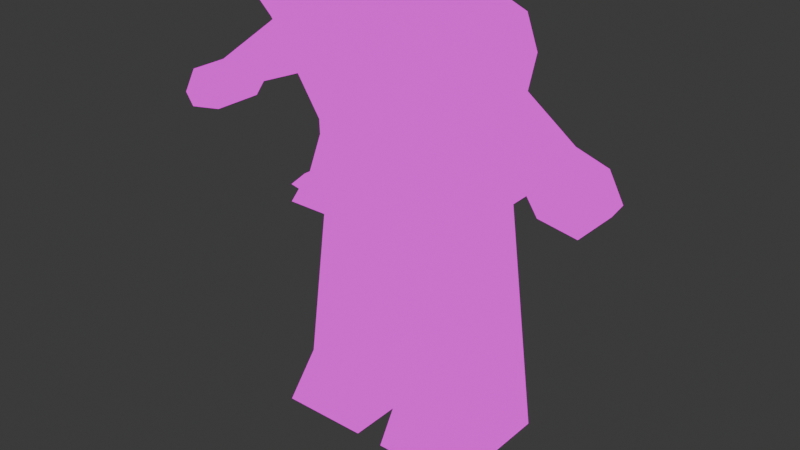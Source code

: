 # Source: WEB_3D_MODEL_VERSION_3_with_animation_woOoOoooO.blend  (saved by Blender 4.1.24; exported with 4.5.12 LTS)
import bpy
from mathutils import Matrix  # noqa: F401  (used for matrix-valued properties, if any)

bpy.ops.wm.read_factory_settings(use_empty=True)
scene = bpy.context.scene
scene.name = 'Scene'

# ---- collections
col_collection = bpy.data.collections.new('Collection'); scene.collection.children.link(col_collection)

# ---- images (referenced by path relative to the original .blend; pixels are not part of the script)
import os
ASSET_DIR = os.environ.get("B2B_ASSET_DIR", "")  # directory of the original .blend (textures are referenced by path, not embedded)
HERE = os.path.dirname(os.path.abspath(__file__))  # packed textures are extracted next to this script under _unpacked/

def load_image(name, relpath, width, height, colorspace="sRGB"):
    """Load a texture the original file referenced (path relative to the .blend, or extracted next to this script)."""
    p = next((c for c in (os.path.join(HERE, relpath), os.path.join(ASSET_DIR, relpath)) if relpath and os.path.exists(c)), "")
    if p:
        img = bpy.data.images.load(p, check_existing=True)
        img.name = name
    else:  # same state as the original file: an image datablock whose file is absent (Cycles renders it pink)
        img = bpy.data.images.new(name, width, height)
        img.source = "FILE"
        img.filepath = "//" + (relpath or name)
    img.colorspace_settings.name = colorspace
    return img
img_leg_png = load_image('leg.png', 'leg.png', 1024, 1024, 'sRGB')
img_arm_png = load_image('arm.png', 'arm.png', 1024, 1024, 'sRGB')
img_body_png = load_image('body.png', 'body.png', 1024, 1024, 'sRGB')
img_face_png = load_image('face.png', 'face.png', 1024, 1024, 'sRGB')

# ---- materials (node trees are filled in below, after node groups)
mat_legs = bpy.data.materials.new('legs')
mat_legs.use_transparent_shadow = False
mat_legs.roughness = 0.5
mat_arms = bpy.data.materials.new('Arms')
mat_arms.use_transparent_shadow = False
mat_body_front = bpy.data.materials.new('Body front')
mat_body_front.use_transparent_shadow = False
mat_body_front.roughness = 0.5
mat_face_and_head = bpy.data.materials.new('Face and head')
mat_face_and_head.use_transparent_shadow = False

# ---- material node trees
mat_legs.use_nodes = True; mat_legs.node_tree.nodes.clear()
_N = mat_legs.node_tree.nodes; _L = mat_legs.node_tree.links
n0 = _N.new('ShaderNodeOutputMaterial'); n0.name = 'Material Output'; n0.location = (300, 300)
n1 = _N.new('ShaderNodeEmission'); n1.name = 'Emission'; n1.location = (10, 300)
n2 = _N.new('ShaderNodeTexImage'); n2.name = 'Image Texture'; n2.location = (-315, 219)
n2.image = img_leg_png
_L.new(n1.outputs[0], n0.inputs[0])
_L.new(n2.outputs[0], n1.inputs[0])
n0.is_active_output = True
mat_arms.use_nodes = True; mat_arms.node_tree.nodes.clear()
_N = mat_arms.node_tree.nodes; _L = mat_arms.node_tree.links
n0 = _N.new('ShaderNodeOutputMaterial'); n0.name = 'Material Output'; n0.location = (300, 300)
n1 = _N.new('ShaderNodeEmission'); n1.name = 'Emission'; n1.location = (10, 300)
n2 = _N.new('ShaderNodeTexImage'); n2.name = 'Image Texture'; n2.location = (-439, 205)
n2.image = img_arm_png
_L.new(n1.outputs[0], n0.inputs[0])
_L.new(n2.outputs[0], n1.inputs[0])
n0.is_active_output = True
mat_body_front.use_nodes = True; mat_body_front.node_tree.nodes.clear()
_N = mat_body_front.node_tree.nodes; _L = mat_body_front.node_tree.links
n0 = _N.new('ShaderNodeOutputMaterial'); n0.name = 'Material Output'; n0.location = (300, 300)
n1 = _N.new('ShaderNodeEmission'); n1.name = 'Emission'; n1.location = (10, 300)
n2 = _N.new('ShaderNodeTexImage'); n2.name = 'Image Texture'; n2.location = (-413, 315)
n2.image = img_body_png
_L.new(n1.outputs[0], n0.inputs[0])
_L.new(n2.outputs[0], n1.inputs[0])
n0.is_active_output = True
mat_face_and_head.use_nodes = True; mat_face_and_head.node_tree.nodes.clear()
_N = mat_face_and_head.node_tree.nodes; _L = mat_face_and_head.node_tree.links
n0 = _N.new('ShaderNodeOutputMaterial'); n0.name = 'Material Output'; n0.location = (300, 300)
n1 = _N.new('ShaderNodeEmission'); n1.name = 'Emission'; n1.location = (10, 300)
n2 = _N.new('ShaderNodeTexImage'); n2.name = 'Image Texture'; n2.location = (-396, 309)
n2.image = img_face_png
_L.new(n1.outputs[0], n0.inputs[0])
_L.new(n2.outputs[0], n1.inputs[0])
n0.is_active_output = True

# ---- world
world_world = bpy.data.worlds.new('World'); scene.world = world_world
world_world.use_nodes = True; world_world.node_tree.nodes.clear()
_N = world_world.node_tree.nodes; _L = world_world.node_tree.links
n0 = _N.new('ShaderNodeOutputWorld'); n0.name = 'World Output'; n0.location = (300, 300)
n1 = _N.new('ShaderNodeBackground'); n1.name = 'Background'; n1.location = (10, 300)
n1.inputs[0].default_value = (0.05088, 0.05088, 0.05088, 1.0)
_L.new(n1.outputs[0], n0.inputs[0])
n0.is_active_output = True
world_world.color = (0.05088, 0.05088, 0.05088)
world_world.use_sun_shadow = False
world_world.sun_shadow_jitter_overblur = 0.0

# ---- meshes
me_cube_002 = bpy.data.meshes.new('Cube.002')
me_cube_002.from_pydata([(-0.3959, 1.593, 6.741), (-0.3959, 1.593, 0.0204), (-0.3959, -0.9415, 6.741), (-0.3959, -1.703, 0.0204), (-1.979, 1.593, 6.741), (-2.879, 1.593, 0.0204), (-1.979, -0.9415, 6.741), (-2.879, -1.703, 0.0204), (-0.3959, 1.593, 1.338), (-2.702, -0.9415, 1.338), (-0.3959, -0.9415, 1.338), (-2.702, 1.593, 1.338), (0.3959, 1.593, 6.741), (0.3959, 1.593, 0.0204), (0.3959, -0.9415, 6.741), (0.3959, -1.703, 0.0204), (1.979, 1.593, 6.741), (2.879, 1.593, 0.0204), (1.979, -0.9415, 6.741), (2.879, -1.703, 0.0204), (0.3959, 1.593, 1.338), (2.702, -0.9415, 1.338), (0.3959, -0.9415, 1.338), (2.702, 1.593, 1.338), (2.341, -0.9415, 4.04), (0.3959, 1.593, 4.04), (0.3959, -0.9415, 4.04), (2.341, 1.593, 4.04), (2.16, -0.9415, 5.39), (0.3959, 1.593, 5.39), (0.3959, -0.9415, 5.39), (2.16, 1.593, 5.39), (0.3959, 1.593, 2.689), (0.3959, -0.9415, 2.689), (2.521, 1.593, 2.689), (2.521, -0.9415, 2.689), (-2.341, -0.9415, 4.04), (-0.3959, 1.593, 4.04), (-0.3959, -0.9415, 4.04), (-2.341, 1.593, 4.04), (-0.3959, 1.593, 2.689), (-0.3959, -0.9415, 2.689), (-2.521, 1.593, 2.689), (-2.521, -0.9415, 2.689), (-2.16, -0.9415, 5.39), (-0.3959, 1.593, 5.39), (-0.3959, -0.9415, 5.39), (-2.16, 1.593, 5.39)], [], [(0, 4, 6, 2), (46, 2, 6, 44), (44, 6, 4, 47), (5, 1, 3, 7), (45, 0, 2, 46), (47, 4, 0, 45), (5, 11, 8, 1), (1, 8, 10, 3), (7, 9, 11, 5), (3, 10, 9, 7), (12, 14, 18, 16), (30, 28, 18, 14), (28, 31, 16, 18), (17, 19, 15, 13), (29, 30, 14, 12), (31, 29, 12, 16), (17, 13, 20, 23), (13, 15, 22, 20), (19, 17, 23, 21), (15, 19, 21, 22), (34, 32, 25, 27), (32, 33, 26, 25), (35, 34, 27, 24), (33, 35, 24, 26), (27, 25, 29, 31), (25, 26, 30, 29), (24, 27, 31, 28), (26, 24, 28, 30), (22, 21, 35, 33), (21, 23, 34, 35), (20, 22, 33, 32), (23, 20, 32, 34), (42, 39, 37, 40), (40, 37, 38, 41), (43, 36, 39, 42), (41, 38, 36, 43), (10, 41, 43, 9), (9, 43, 42, 11), (8, 40, 41, 10), (11, 42, 40, 8), (39, 47, 45, 37), (37, 45, 46, 38), (36, 44, 47, 39), (38, 46, 44, 36)])
me_cube_002.polygons.foreach_set('use_smooth', [True] * 44)
_k = set([(0, 2), (0, 4), (0, 45), (1, 3), (1, 5), (1, 8), (2, 6), (2, 46), (3, 7), (3, 10), (4, 6), (4, 47), (5, 7), (5, 11), (6, 44), (7, 9), (8, 40), (9, 10), (9, 43), (10, 41), (11, 42), (12, 14), (12, 16), (12, 29), (13, 15), (13, 17), (13, 20), (14, 18), (14, 30), (15, 19), (15, 22), (16, 18), (16, 31), (17, 19), (17, 23), (18, 28), (19, 21), (20, 32), (21, 22), (21, 35), (22, 33), (23, 34), (24, 28), (24, 35), (25, 29), (25, 32), (26, 30), (26, 33), (27, 31), (27, 34), (36, 43), (36, 44), (37, 40), (37, 45), (38, 41), (38, 46), (39, 42), (39, 47)])
me_cube_002.attributes.new('sharp_edge', 'BOOLEAN', 'EDGE').data.foreach_set('value', [ (min(e.vertices), max(e.vertices)) in _k for e in me_cube_002.edges])
_uv = me_cube_002.uv_layers.new(name='UVMap')
_uv.uv.foreach_set('vector', [0.212, 0.09013, 0.3874, 0.09013, 0.3874, 0.3709, 0.212, 0.3709, 0.2472, 0.8674, 0.2472, 0.9974, 0.0948, 0.9974, 0.07738, 0.8674, 0.3045, 0.8663, 0.3045, 0.9954, 0.06453, 0.9954, 0.06453, 0.8663, 0.7752, 0.6268, 0.8027, 0.6268, 0.8027, 0.6632, 0.7752, 0.6632, 0.3033, 0.3557, 0.3033, 0.4475, 0.1312, 0.4475, 0.1312, 0.3557, 0.276, 0.87, 0.2573, 1.0, 0.1045, 0.9987, 0.1058, 0.8683, 0.9814, 0.6193, 0.9595, 0.7726, 0.6907, 0.7702, 0.6921, 0.6166, 0.9608, 0.6397, 0.9608, 0.7363, 0.7749, 0.7364, 0.7191, 0.6397, 0.9788, 0.6329, 0.9081, 0.7564, 0.6727, 0.7564, 0.6727, 0.6329, 0.999, 0.6116, 0.9985, 0.8107, 0.6967, 0.81, 0.6741, 0.6108, 0.5629, 0.09013, 0.5629, 0.3709, 0.3875, 0.3709, 0.3875, 0.09013, 0.2472, 0.8674, 0.07738, 0.8674, 0.0948, 0.9974, 0.2472, 0.9974, 0.3045, 0.8663, 0.06453, 0.8663, 0.06453, 0.9954, 0.3045, 0.9954, 0.8027, 0.6632, 0.8027, 0.6268, 0.8301, 0.6268, 0.8301, 0.6632, 0.3033, 0.3557, 0.1312, 0.3557, 0.1312, 0.4475, 0.3033, 0.4475, 0.276, 0.87, 0.1058, 0.8683, 0.1045, 0.9987, 0.2573, 1.0, 0.9814, 0.6193, 0.6921, 0.6166, 0.6907, 0.7702, 0.9595, 0.7726, 0.9608, 0.6397, 0.7191, 0.6397, 0.7749, 0.7364, 0.9608, 0.7363, 0.9788, 0.6329, 0.6727, 0.6329, 0.6727, 0.7564, 0.9081, 0.7564, 0.999, 0.6116, 0.6741, 0.6108, 0.6967, 0.81, 0.9985, 0.8107, 0.3135, 0.6096, 0.1083, 0.6076, 0.1071, 0.7379, 0.2948, 0.7398, 0.3033, 0.1723, 0.1312, 0.1723, 0.1312, 0.264, 0.3033, 0.264, 0.3045, 0.6083, 0.06453, 0.6083, 0.06453, 0.7373, 0.3045, 0.7373, 0.2472, 0.6073, 0.04254, 0.6073, 0.05996, 0.7373, 0.2472, 0.7373, 0.2948, 0.7398, 0.1071, 0.7379, 0.1058, 0.8683, 0.276, 0.87, 0.3033, 0.264, 0.1312, 0.264, 0.1312, 0.3557, 0.3033, 0.3557, 0.3045, 0.7373, 0.06453, 0.7373, 0.06453, 0.8663, 0.3045, 0.8663, 0.2472, 0.7373, 0.05996, 0.7373, 0.07738, 0.8674, 0.2472, 0.8674, 0.2472, 0.4772, 0.02512, 0.4772, 0.04254, 0.6073, 0.2472, 0.6073, 0.3045, 0.4793, 0.06453, 0.4793, 0.06453, 0.6083, 0.3045, 0.6083, 0.3033, 0.08051, 0.1312, 0.08051, 0.1312, 0.1723, 0.3033, 0.1723, 0.3323, 0.4794, 0.1096, 0.4772, 0.1083, 0.6076, 0.3135, 0.6096, 0.3135, 0.6096, 0.2948, 0.7398, 0.1071, 0.7379, 0.1083, 0.6076, 0.3033, 0.1723, 0.3033, 0.264, 0.1312, 0.264, 0.1312, 0.1723, 0.3045, 0.6083, 0.3045, 0.7373, 0.06453, 0.7373, 0.06453, 0.6083, 0.2472, 0.6073, 0.2472, 0.7373, 0.05996, 0.7373, 0.04254, 0.6073, 0.2472, 0.4772, 0.2472, 0.6073, 0.04254, 0.6073, 0.02512, 0.4772, 0.3045, 0.4793, 0.3045, 0.6083, 0.06453, 0.6083, 0.06453, 0.4793, 0.3033, 0.08051, 0.3033, 0.1723, 0.1312, 0.1723, 0.1312, 0.08051, 0.3323, 0.4794, 0.3135, 0.6096, 0.1083, 0.6076, 0.1096, 0.4772, 0.2948, 0.7398, 0.276, 0.87, 0.1058, 0.8683, 0.1071, 0.7379, 0.3033, 0.264, 0.3033, 0.3557, 0.1312, 0.3557, 0.1312, 0.264, 0.3045, 0.7373, 0.3045, 0.8663, 0.06453, 0.8663, 0.06453, 0.7373, 0.2472, 0.7373, 0.2472, 0.8674, 0.07738, 0.8674, 0.05996, 0.7373])
me_cube_002.materials.append(mat_legs)
me_cube_002.update()
me_cube_002.normals_split_custom_set([tuple(v) for v in zip(*[iter([0.0, 0.0, 1.0, 0.0, 0.0, 1.0, 0.0, 0.0, 1.0, 0.0, 0.0, 1.0, 0.0, -1.0, -1.881e-08, 0.0, -1.0, -1.978e-08, 0.0, -1.0, -1.978e-08, 0.0, -1.0, -1.873e-08, -0.9911, 0.0, 0.1328, -0.9911, 0.0, 0.1328, -0.9911, 0.0, 0.1328, -0.9911, 0.0, 0.1328, 0.0, 0.0, -1.0, 0.0, 0.0, -1.0, 0.0, 0.0, -1.0, 0.0, 0.0, -1.0, 1.0, 0.0, 0.0, 1.0, 0.0, 0.0, 1.0, 0.0, 0.0, 1.0, 0.0, 0.0, 0.0, 1.0, -5.163e-08, 0.0, 1.0, 0.0, 0.0, 1.0, 0.0, 0.0, 1.0, -4.76e-08, 0.0, 1.0, 0.0, 0.0, 1.0, 0.0, 0.0, 1.0, 0.0, 0.0, 1.0, 0.0, 1.0, 0.0, 0.0, 1.0, 0.0, 0.0, 1.0, 0.0, 0.0, 1.0, 0.0, 0.0, -0.9911, -6.152e-08, 0.1328, -0.9911, -3.513e-08, 0.1328, -0.9911, -3.076e-08, 0.1328, -0.9911, -6.152e-08, 0.1328, 3.271e-08, -0.8659, 0.5002, 3.271e-08, -0.8659, 0.5002, 3.271e-08, -0.8659, 0.5002, 3.271e-08, -0.8659, 0.5002, 0.0, 0.0, 1.0, 0.0, 0.0, 1.0, 0.0, 0.0, 1.0, 0.0, 0.0, 1.0, 0.0, -1.0, 0.0, 0.0, -1.0, 0.0, 0.0, -1.0, 0.0, 0.0, -1.0, 0.0, 0.9911, 0.0, 0.1328, 0.9911, 0.0, 0.1328, 0.9911, 0.0, 0.1328, 0.9911, 0.0, 0.1328, 0.0, 0.0, -1.0, 0.0, 0.0, -1.0, 0.0, 0.0, -1.0, 0.0, 0.0, -1.0, -1.0, 0.0, 0.0, -1.0, 0.0, 0.0, -1.0, 0.0, 0.0, -1.0, 0.0, 0.0, 0.0, 1.0, -5.163e-08, 0.0, 1.0, -4.76e-08, 0.0, 1.0, 0.0, 0.0, 1.0, 0.0, 0.0, 1.0, 0.0, 0.0, 1.0, 0.0, 0.0, 1.0, 0.0, 0.0, 1.0, 0.0, -1.0, 0.0, 0.0, -1.0, 0.0, 0.0, -1.0, 0.0, 0.0, -1.0, 0.0, 0.0, 0.9911, -4.321e-08, 0.1328, 0.9911, -4.321e-08, 0.1328, 0.9911, -2.161e-08, 0.1328, 0.9911, -2.467e-08, 0.1328, -3.271e-08, -0.8659, 0.5002, -3.271e-08, -0.8659, 0.5002, -3.271e-08, -0.8659, 0.5002, -3.271e-08, -0.8659, 0.5002, 0.0, 1.0, 3.969e-08, 0.0, 1.0, 4.337e-08, 0.0, 1.0, -4.231e-09, 0.0, 1.0, 3.478e-09, -1.0, 0.0, 0.0, -1.0, 0.0, 0.0, -1.0, 0.0, 0.0, -1.0, 0.0, 0.0, 0.9911, 0.0, 0.1328, 0.9911, 0.0, 0.1328, 0.9911, 0.0, 0.1328, 0.9911, 0.0, 0.1328, 0.0, -1.0, 4.337e-08, 0.0, -1.0, 3.969e-08, 0.0, -1.0, 4.704e-08, 0.0, -1.0, 4.337e-08, 0.0, 1.0, 3.478e-09, 0.0, 1.0, -4.231e-09, 0.0, 1.0, -4.76e-08, 0.0, 1.0, -5.163e-08, -1.0, 0.0, 0.0, -1.0, 0.0, 0.0, -1.0, 0.0, 0.0, -1.0, 0.0, 0.0, 0.9911, 0.0, 0.1328, 0.9911, 0.0, 0.1328, 0.9911, 0.0, 0.1328, 0.9911, 0.0, 0.1328, 0.0, -1.0, 4.337e-08, 0.0, -1.0, 4.704e-08, 0.0, -1.0, 0.0, 0.0, -1.0, 0.0, 0.0, -1.0, 0.0, 0.0, -1.0, 0.0, 0.0, -1.0, 3.969e-08, 0.0, -1.0, 4.337e-08, 0.9911, -2.467e-08, 0.1328, 0.9911, -2.161e-08, 0.1328, 0.9911, 0.0, 0.1328, 0.9911, 0.0, 0.1328, -1.0, 0.0, 0.0, -1.0, 0.0, 0.0, -1.0, 0.0, 0.0, -1.0, 0.0, 0.0, 0.0, 1.0, 0.0, 0.0, 1.0, 0.0, 0.0, 1.0, 4.337e-08, 0.0, 1.0, 3.969e-08, 0.0, 1.0, 3.969e-08, 0.0, 1.0, 3.478e-09, 0.0, 1.0, -4.231e-09, 0.0, 1.0, 4.337e-08, 1.0, 0.0, 0.0, 1.0, 0.0, 0.0, 1.0, 0.0, 0.0, 1.0, 0.0, 0.0, -0.9911, 0.0, 0.1328, -0.9911, 0.0, 0.1328, -0.9911, 0.0, 0.1328, -0.9911, 0.0, 0.1328, 0.0, -1.0, 4.768e-08, 0.0, -1.0, 2.631e-08, 0.0, -1.0, 3.005e-08, 0.0, -1.0, 4.575e-08, 0.0, -1.0, 2.489e-08, 0.0, -1.0, 4.768e-08, 0.0, -1.0, 4.575e-08, 0.0, -1.0, 2.489e-08, -0.9911, -3.513e-08, 0.1328, -0.9911, 0.0, 0.1328, -0.9911, 0.0, 0.1328, -0.9911, -3.076e-08, 0.1328, 1.0, 0.0, 0.0, 1.0, 0.0, 0.0, 1.0, 0.0, 0.0, 1.0, 0.0, 0.0, 0.0, 1.0, 0.0, 0.0, 1.0, 3.969e-08, 0.0, 1.0, 4.337e-08, 0.0, 1.0, 0.0, 0.0, 1.0, 3.478e-09, 0.0, 1.0, -5.163e-08, 0.0, 1.0, -4.76e-08, 0.0, 1.0, -4.231e-09, 1.0, 0.0, 0.0, 1.0, 0.0, 0.0, 1.0, 0.0, 0.0, 1.0, 0.0, 0.0, -0.9911, 0.0, 0.1328, -0.9911, 0.0, 0.1328, -0.9911, 0.0, 0.1328, -0.9911, 0.0, 0.1328, 0.0, -1.0, 2.631e-08, 0.0, -1.0, -1.881e-08, 0.0, -1.0, -1.873e-08, 0.0, -1.0, 3.005e-08])] * 3)])
me_cube_004 = bpy.data.meshes.new('Cube.004')
me_cube_004.from_pydata([(1.372, -1.174, -1.0), (1.287, -1.094, -0.7898), (1.279, 1.917, -1.0), (1.194, 1.833, -0.7898), (0.0, 1.917, -1.0), (0.0, 1.833, -0.7898), (0.0, -1.174, -1.0), (0.0, -1.094, -0.7898), (1.345, -1.19, -0.6929), (1.252, 1.907, -0.6929), (0.0, 1.907, -0.6929), (0.0, -1.19, -0.6929), (1.236, -1.006, -0.5496), (1.143, 1.823, -0.5496), (0.0, 1.823, -0.5496), (0.0, -1.006, -0.5496), (0.7354, -0.7003, 2.937), (0.7354, -1.428, 2.477), (0.0, 1.692, 0.4047), (0.0, -0.9578, 0.4047), (1.205, -0.9578, -0.6019), (1.374, -1.428, 2.034), (1.091, 1.724, -0.6019), (1.374, 0.9289, 2.034), (0.9333, -0.9578, 0.4047), (0.9333, 1.692, 0.4047), (0.927, 1.735, 0.1666), (0.927, -0.9578, 0.1666), (0.0, 1.724, -0.6019), (0.0, 0.9289, 2.034), (0.0, -0.9578, -0.6019), (0.0, -1.428, 2.034), (0.0, -0.9578, 0.1666), (0.0, 1.735, 0.1666), (0.0, -0.7003, 2.937), (0.0, -1.428, 2.477), (0.0, 1.597, 1.219), (0.0, -1.193, 1.219), (1.154, -1.193, 1.219), (1.154, 1.597, 1.219), (1.211, 0.5707, 2.319), (0.0, 0.5707, 2.319), (1.211, -1.428, 2.147), (0.0, -1.428, 2.147), (-0.7354, -0.7003, 2.937), (-0.7354, -1.428, 2.477), (-1.205, -0.9578, -0.6019), (-1.374, -1.428, 2.034), (-1.091, 1.724, -0.6019), (-1.374, 0.9289, 2.034), (-0.9333, -0.9578, 0.4047), (-0.9333, 1.692, 0.4047), (-0.927, 1.735, 0.1666), (-0.927, -0.9578, 0.1666), (-1.154, -1.193, 1.219), (-1.154, 1.597, 1.219), (-1.211, 0.5707, 2.319), (-1.211, -1.428, 2.147), (-1.372, -1.174, -1.0), (-1.287, -1.094, -0.7898), (-1.279, 1.917, -1.0), (-1.194, 1.833, -0.7898), (-1.345, -1.19, -0.6929), (-1.252, 1.907, -0.6929), (-1.236, -1.006, -0.5496), (-1.143, 1.823, -0.5496), (-0.7354, -0.7003, 2.937), (-0.7354, -1.428, 2.477), (-1.205, -0.9578, -0.6019), (-1.374, -1.428, 2.034), (-1.091, 1.724, -0.6019), (-1.374, 0.9289, 2.034), (-0.9333, -0.9578, 0.4047), (-0.9333, 1.692, 0.4047), (-0.927, 1.735, 0.1666), (-0.927, -0.9578, 0.1666), (-1.154, -1.193, 1.219), (-1.154, 1.597, 1.219), (-1.211, 0.5707, 2.319), (-1.211, -1.428, 2.147), (0.7354, -0.7003, 2.937), (0.7354, -1.428, 2.477), (1.205, -0.9578, -0.6019), (1.374, -1.428, 2.034), (1.091, 1.724, -0.6019), (1.374, 0.9289, 2.034), (0.9333, -0.9578, 0.4047), (0.9333, 1.692, 0.4047), (0.927, 1.735, 0.1666), (0.927, -0.9578, 0.1666), (1.154, -1.193, 1.219), (1.154, 1.597, 1.219), (1.211, 0.5707, 2.319), (1.211, -1.428, 2.147)], [], [(4, 5, 3, 2), (2, 3, 1, 0), (4, 2, 0, 6), (7, 1, 8, 11), (0, 1, 7, 6), (11, 8, 12, 15), (1, 3, 9, 8), (5, 7, 11, 10), (3, 5, 10, 9), (13, 14, 15, 12), (9, 10, 14, 13), (10, 11, 15, 14), (8, 9, 13, 12), (24, 38, 37, 19), (36, 29, 23, 39), (39, 23, 21, 38), (41, 43, 35, 34), (28, 22, 20, 30), (42, 40, 16, 17), (43, 42, 17, 35), (22, 26, 27, 20), (28, 33, 26, 22), (16, 34, 35, 17), (33, 18, 25, 26), (20, 27, 32, 30), (40, 41, 34, 16), (26, 25, 24, 27), (38, 21, 31, 37), (27, 24, 19, 32), (25, 39, 38, 24), (18, 36, 39, 25), (23, 29, 41, 40), (31, 21, 42, 43), (21, 23, 40, 42), (29, 31, 43, 41), (50, 19, 37, 54), (36, 55, 49, 29), (55, 54, 47, 49), (28, 30, 46, 48), (57, 45, 44, 56), (43, 35, 45, 57), (48, 46, 53, 52), (28, 48, 52, 33), (44, 45, 35, 34), (33, 52, 51, 18), (46, 30, 32, 53), (56, 44, 34, 41), (52, 53, 50, 51), (54, 37, 31, 47), (53, 32, 19, 50), (51, 50, 54, 55), (18, 51, 55, 36), (49, 56, 41, 29), (31, 43, 57, 47), (47, 57, 56, 49), (4, 60, 61, 5), (60, 58, 59, 61), (4, 6, 58, 60), (7, 11, 62, 59), (58, 6, 7, 59), (11, 15, 64, 62), (59, 62, 63, 61), (61, 63, 10, 5), (65, 64, 15, 14), (63, 65, 14, 10), (62, 64, 65, 63), (72, 19, 37, 76), (36, 77, 71, 29), (77, 76, 69, 71), (28, 30, 68, 70), (79, 67, 66, 78), (43, 35, 67, 79), (70, 68, 75, 74), (28, 70, 74, 33), (66, 67, 35, 34), (33, 74, 73, 18), (68, 30, 32, 75), (78, 66, 34, 41), (74, 75, 72, 73), (76, 37, 31, 69), (75, 32, 19, 72), (73, 72, 76, 77), (18, 73, 77, 36), (71, 78, 41, 29), (31, 43, 79, 69), (69, 79, 78, 71), (86, 90, 37, 19), (36, 29, 85, 91), (91, 85, 83, 90), (28, 84, 82, 30), (93, 92, 80, 81), (43, 93, 81, 35), (84, 88, 89, 82), (28, 33, 88, 84), (80, 34, 35, 81), (33, 18, 87, 88), (82, 89, 32, 30), (92, 41, 34, 80), (88, 87, 86, 89), (90, 83, 31, 37), (89, 86, 19, 32), (87, 91, 90, 86), (18, 36, 91, 87), (85, 29, 41, 92), (31, 83, 93, 43), (83, 85, 92, 93)])
me_cube_004.polygons.foreach_set('use_smooth', [True] * 106)
me_cube_004.polygons.foreach_set('material_index', [0, 0, 0, 0, 0, 0, 0, 0, 0, 0, 0, 0, 0, 1, 1, 1, 1, 1, 1, 1, 1, 1, 1, 1, 1, 1, 1, 1, 1, 1, 1, 1, 1, 1, 1, 1, 1, 1, 1, 1, 1, 1, 1, 1, 1, 1, 1, 1, 1, 1, 1, 1, 1, 1, 1, 0, 0, 0, 0, 0, 0, 0, 0, 0, 0, 0, 1, 1, 1, 1, 1, 1, 1, 1, 1, 1, 1, 1, 1, 1, 1, 1, 1, 1, 1, 1, 1, 1, 1, 1, 1, 1, 1, 1, 1, 1, 1, 1, 1, 1, 1, 1, 1, 1, 1, 1])
_k = set([(0, 1), (0, 2), (0, 6), (1, 3), (1, 7), (1, 8), (2, 3), (2, 4), (3, 5), (3, 9), (4, 60), (5, 61), (6, 58), (7, 59), (8, 9), (8, 11), (8, 12), (9, 10), (9, 13), (10, 63), (11, 62), (12, 13), (12, 15), (13, 14), (14, 65), (15, 64), (16, 17), (16, 34), (16, 40), (17, 35), (17, 42), (18, 25), (18, 51), (18, 73), (18, 87), (19, 24), (19, 50), (19, 72), (19, 86), (20, 22), (20, 27), (20, 30), (21, 23), (21, 31), (21, 38), (21, 42), (22, 26), (22, 28), (23, 29), (23, 39), (23, 40), (24, 25), (24, 27), (24, 38), (25, 26), (25, 39), (26, 27), (26, 33), (28, 48), (28, 70), (28, 84), (29, 49), (29, 71), (29, 85), (30, 46), (30, 68), (30, 82), (31, 47), (31, 69), (31, 83), (33, 52), (33, 74), (33, 88), (34, 44), (34, 66), (34, 80), (35, 45), (35, 67), (35, 81), (36, 39), (36, 55), (36, 77), (36, 91), (40, 41), (40, 42), (41, 56), (41, 78), (41, 92), (44, 45), (44, 56), (45, 57), (46, 48), (46, 53), (47, 49), (47, 54), (47, 57), (48, 52), (49, 55), (49, 56), (50, 51), (50, 53), (50, 54), (51, 52), (51, 55), (52, 53), (56, 57), (58, 59), (58, 60), (59, 61), (59, 62), (60, 61), (61, 63), (62, 63), (62, 64), (63, 65), (64, 65), (66, 67), (66, 78), (67, 79), (68, 70), (68, 75), (69, 71), (69, 76), (69, 79), (70, 74), (71, 77), (71, 78), (72, 73), (72, 75), (72, 76), (73, 74), (73, 77), (74, 75), (78, 79), (80, 81), (80, 92), (81, 93), (82, 84), (82, 89), (83, 85), (83, 90), (83, 93), (84, 88), (85, 91), (85, 92), (86, 87), (86, 89), (86, 90), (87, 88), (87, 91), (88, 89), (92, 93)])
me_cube_004.attributes.new('sharp_edge', 'BOOLEAN', 'EDGE').data.foreach_set('value', [ (min(e.vertices), max(e.vertices)) in _k for e in me_cube_004.edges])
_uv = me_cube_004.uv_layers.new(name='UVMap')
_uv.uv.foreach_set('vector', [0.8246, 0.2383, 0.9033, 0.2527, 0.9173, 0.2206, 0.9524, 0.184, 0.9524, 0.184, 0.9173, 0.2206, 0.9109, 0.8095, 0.946, 0.7729, 0.8246, 0.2383, 0.9524, 0.184, 0.946, 0.7729, 0.8093, 0.743, 0.8925, 0.7615, 0.9109, 0.8095, 0.8658, 0.8667, 0.9284, 0.7688, 0.946, 0.7729, 0.9109, 0.8095, 0.8925, 0.7615, 0.8093, 0.743, 0.9284, 0.7688, 0.8658, 0.8667, 0.8398, 0.7953, 0.9584, 0.7497, 0.9109, 0.8095, 0.9173, 0.2206, 0.8791, 0.2398, 0.8658, 0.8667, 0.9033, 0.2527, 0.8925, 0.7615, 0.9284, 0.7688, 0.9333, 0.2627, 0.9173, 0.2206, 0.9033, 0.2527, 0.9333, 0.2627, 0.8791, 0.2398, 0.852, 0.2793, 0.9584, 0.2874, 0.9584, 0.7497, 0.8398, 0.7953, 0.8791, 0.2398, 0.9333, 0.2627, 0.9584, 0.2874, 0.852, 0.2793, 0.9333, 0.2627, 0.9284, 0.7688, 0.9584, 0.7497, 0.9584, 0.2874, 0.8658, 0.8667, 0.8791, 0.2398, 0.852, 0.2793, 0.8398, 0.7953, 0.2842, 0.32, 0.3089, 0.5895, 0.1798, 0.5895, 0.1798, 0.32, 0.5215, 0.385, 0.5215, 0.6065, 0.4198, 0.6065, 0.4361, 0.385, 0.6948, 0.5, 0.6393, 0.7035, 0.4408, 0.7095, 0.4599, 0.5071, 0.0, 0.0, 0.0, 0.0, 0.0, 0.0, 0.0, 0.0, 0.25, 0.5, 0.375, 0.5, 0.375, 0.75, 0.25, 0.75, 0.4407, 0.7571, 0.6094, 0.7831, 0.5035, 0.9744, 0.4365, 0.895, 0.1798, 0.8951, 0.3153, 0.8951, 0.2621, 0.9999, 0.1798, 0.9999, 0.7038, 0.05278, 0.7055, 0.2408, 0.4787, 0.2476, 0.4778, 0.05211, 0.5215, 4.509e-05, 0.5215, 0.1617, 0.4529, 0.1617, 0.4408, 4.509e-05, 0.8696, 0.8903, 0.8696, 0.668, 0.9612, 0.668, 0.9612, 0.8903, 0.5215, 0.1617, 0.5215, 0.2126, 0.4524, 0.2126, 0.4529, 0.1617, 0.3146, 5.55e-05, 0.2835, 0.2443, 0.1798, 0.2443, 0.1798, 5.548e-05, 0.4319, 0.7028, 0.5215, 0.7028, 0.5215, 1.0, 0.4671, 1.0, 0.7055, 0.2408, 0.702, 0.2979, 0.4789, 0.3046, 0.4787, 0.2476, 0.3089, 0.5895, 0.3335, 0.859, 0.1798, 0.859, 0.1798, 0.5895, 0.2835, 0.2443, 0.2842, 0.32, 0.1798, 0.32, 0.1798, 0.2443, 0.702, 0.2979, 0.6948, 0.5, 0.4599, 0.5071, 0.4789, 0.3046, 0.5215, 0.2126, 0.5215, 0.385, 0.4361, 0.385, 0.4524, 0.2126, 0.4198, 0.6065, 0.5215, 0.6065, 0.5215, 0.7028, 0.4319, 0.7028, 0.1798, 0.859, 0.3335, 0.859, 0.3153, 0.8951, 0.1798, 0.8951, 0.4408, 0.7095, 0.6393, 0.7035, 0.6094, 0.7831, 0.4407, 0.7571, 0.0, 0.0, 0.0, 0.0, 0.0, 0.0, 0.0, 0.0, 0.07539, 0.32, 0.1798, 0.32, 0.1798, 0.5895, 0.05073, 0.5895, 0.5215, 0.385, 0.6069, 0.385, 0.6232, 0.6065, 0.5215, 0.6065, 0.3632, 0.4557, 0.5977, 0.4956, 0.6132, 0.7004, 0.4151, 0.6667, 0.25, 0.5, 0.25, 0.75, 0.375, 0.75, 0.375, 0.5, 0.6125, 0.748, 0.6143, 0.8863, 0.5461, 0.9562, 0.4435, 0.7503, 0.1798, 0.8951, 0.1798, 0.9999, 0.09753, 0.9999, 0.04435, 0.8951, 0.3619, 0.007757, 0.5877, 0.03864, 0.5834, 0.2338, 0.357, 0.1953, 0.5215, 4.509e-05, 0.6023, 4.509e-05, 0.5901, 0.1617, 0.5215, 0.1617, 0.8696, 0.4457, 0.9612, 0.4457, 0.9612, 0.668, 0.8696, 0.668, 0.5215, 0.1617, 0.5901, 0.1617, 0.5906, 0.2126, 0.5215, 0.2126, 0.04498, 5.541e-05, 0.1798, 5.548e-05, 0.1798, 0.2443, 0.07609, 0.2443, 0.6111, 0.7028, 0.5759, 1.0, 0.5215, 1.0, 0.5215, 0.7028, 0.357, 0.1953, 0.5834, 0.2338, 0.5822, 0.2907, 0.3594, 0.2528, 0.05073, 0.5895, 0.1798, 0.5895, 0.1798, 0.859, 0.02607, 0.859, 0.07609, 0.2443, 0.1798, 0.2443, 0.1798, 0.32, 0.07539, 0.32, 0.3594, 0.2528, 0.5822, 0.2907, 0.5977, 0.4956, 0.3632, 0.4557, 0.5215, 0.2126, 0.5906, 0.2126, 0.6069, 0.385, 0.5215, 0.385, 0.6232, 0.6065, 0.6111, 0.7028, 0.5215, 0.7028, 0.5215, 0.6065, 0.1798, 0.859, 0.1798, 0.8951, 0.04435, 0.8951, 0.02607, 0.859, 0.6132, 0.7004, 0.6125, 0.748, 0.4435, 0.7503, 0.4151, 0.6667, 0.8246, 0.2383, 0.9524, 0.184, 0.9173, 0.2206, 0.9033, 0.2527, 0.9524, 0.184, 0.946, 0.7729, 0.9109, 0.8095, 0.9173, 0.2206, 0.8246, 0.2383, 0.8093, 0.743, 0.946, 0.7729, 0.9524, 0.184, 0.8925, 0.7615, 0.9284, 0.7688, 0.8658, 0.8667, 0.9109, 0.8095, 0.946, 0.7729, 0.8093, 0.743, 0.8925, 0.7615, 0.9109, 0.8095, 0.9284, 0.7688, 0.9584, 0.7497, 0.8398, 0.7953, 0.8658, 0.8667, 0.9109, 0.8095, 0.8658, 0.8667, 0.8791, 0.2398, 0.9173, 0.2206, 0.9173, 0.2206, 0.8791, 0.2398, 0.9333, 0.2627, 0.9033, 0.2527, 0.852, 0.2793, 0.8398, 0.7953, 0.9584, 0.7497, 0.9584, 0.2874, 0.8791, 0.2398, 0.852, 0.2793, 0.9584, 0.2874, 0.9333, 0.2627, 0.8658, 0.8667, 0.8398, 0.7953, 0.852, 0.2793, 0.8791, 0.2398, 0.2842, 0.32, 0.1798, 0.32, 0.1798, 0.5895, 0.3089, 0.5895, 0.5215, 0.385, 0.4361, 0.385, 0.4198, 0.6065, 0.5215, 0.6065, 0.6948, 0.5, 0.4599, 0.5071, 0.4408, 0.7095, 0.6393, 0.7035, 0.25, 0.5, 0.25, 0.75, 0.375, 0.75, 0.375, 0.5, 0.4407, 0.7571, 0.4365, 0.895, 0.5035, 0.9744, 0.6094, 0.7831, 0.1798, 0.8951, 0.1798, 0.9999, 0.2621, 0.9999, 0.3153, 0.8951, 0.7038, 0.05278, 0.4778, 0.05211, 0.4787, 0.2476, 0.7055, 0.2408, 0.5215, 4.509e-05, 0.4408, 4.509e-05, 0.4529, 0.1617, 0.5215, 0.1617, 0.8696, 0.8903, 0.9612, 0.8903, 0.9612, 0.668, 0.8696, 0.668, 0.5215, 0.1617, 0.4529, 0.1617, 0.4524, 0.2126, 0.5215, 0.2126, 0.3146, 5.55e-05, 0.1798, 5.548e-05, 0.1798, 0.2443, 0.2835, 0.2443, 0.4319, 0.7028, 0.4671, 1.0, 0.5215, 1.0, 0.5215, 0.7028, 0.7055, 0.2408, 0.4787, 0.2476, 0.4789, 0.3046, 0.702, 0.2979, 0.3089, 0.5895, 0.1798, 0.5895, 0.1798, 0.859, 0.3335, 0.859, 0.2835, 0.2443, 0.1798, 0.2443, 0.1798, 0.32, 0.2842, 0.32, 0.702, 0.2979, 0.4789, 0.3046, 0.4599, 0.5071, 0.6948, 0.5, 0.5215, 0.2126, 0.4524, 0.2126, 0.4361, 0.385, 0.5215, 0.385, 0.4198, 0.6065, 0.4319, 0.7028, 0.5215, 0.7028, 0.5215, 0.6065, 0.1798, 0.859, 0.1798, 0.8951, 0.3153, 0.8951, 0.3335, 0.859, 0.4408, 0.7095, 0.4407, 0.7571, 0.6094, 0.7831, 0.6393, 0.7035, 0.07539, 0.32, 0.05073, 0.5895, 0.1798, 0.5895, 0.1798, 0.32, 0.5215, 0.385, 0.5215, 0.6065, 0.6232, 0.6065, 0.6069, 0.385, 0.3632, 0.4557, 0.4151, 0.6667, 0.6132, 0.7004, 0.5977, 0.4956, 0.25, 0.5, 0.375, 0.5, 0.375, 0.75, 0.25, 0.75, 0.6125, 0.748, 0.4435, 0.7503, 0.5461, 0.9562, 0.6143, 0.8863, 0.1798, 0.8951, 0.04435, 0.8951, 0.09753, 0.9999, 0.1798, 0.9999, 0.3619, 0.007757, 0.357, 0.1953, 0.5834, 0.2338, 0.5877, 0.03864, 0.5215, 4.509e-05, 0.5215, 0.1617, 0.5901, 0.1617, 0.6023, 4.509e-05, 0.8696, 0.4457, 0.8696, 0.668, 0.9612, 0.668, 0.9612, 0.4457, 0.5215, 0.1617, 0.5215, 0.2126, 0.5906, 0.2126, 0.5901, 0.1617, 0.04498, 5.541e-05, 0.07609, 0.2443, 0.1798, 0.2443, 0.1798, 5.548e-05, 0.6111, 0.7028, 0.5215, 0.7028, 0.5215, 1.0, 0.5759, 1.0, 0.357, 0.1953, 0.3594, 0.2528, 0.5822, 0.2907, 0.5834, 0.2338, 0.05073, 0.5895, 0.02607, 0.859, 0.1798, 0.859, 0.1798, 0.5895, 0.07609, 0.2443, 0.07539, 0.32, 0.1798, 0.32, 0.1798, 0.2443, 0.3594, 0.2528, 0.3632, 0.4557, 0.5977, 0.4956, 0.5822, 0.2907, 0.5215, 0.2126, 0.5215, 0.385, 0.6069, 0.385, 0.5906, 0.2126, 0.6232, 0.6065, 0.5215, 0.6065, 0.5215, 0.7028, 0.6111, 0.7028, 0.1798, 0.859, 0.02607, 0.859, 0.04435, 0.8951, 0.1798, 0.8951, 0.6132, 0.7004, 0.4151, 0.6667, 0.4435, 0.7503, 0.6125, 0.748])
me_cube_004.materials.append(mat_arms)
me_cube_004.materials.append(mat_body_front)
me_cube_004.update()
me_cube_004.normals_split_custom_set([tuple(v) for v in zip(*[iter([0.0, 0.9287, 0.3708, 0.0, 0.9287, 0.3708, 0.0, 0.9287, 0.3708, 0.0, 0.9287, 0.3708, 0.9263, 0.02862, 0.3758, 0.9263, 0.02862, 0.3758, 0.9263, 0.02862, 0.3758, 0.9263, 0.02862, 0.3758, 0.0, 0.0, -1.0, 0.0, 0.0, -1.0, 0.0, 0.0, -1.0, 0.0, 0.0, -1.0, 0.0, -0.7071, -0.7071, 0.0, -0.7071, -0.7071, 0.0, -0.7071, -0.7071, 0.0, -0.7071, -0.7071, 0.0, -0.9336, 0.3584, 0.0, -0.9336, 0.3584, 0.0, -0.9336, 0.3584, 0.0, -0.9336, 0.3584, 0.0, -0.6145, 0.7889, 0.0, -0.6145, 0.7889, 0.0, -0.6145, 0.7889, 0.0, -0.6145, 0.7889, 0.8586, 0.0265, -0.512, 0.8586, 0.0265, -0.512, 0.8586, 0.0265, -0.512, 0.8586, 0.0265, -0.512, -1.0, 0.0, 0.0, -1.0, 0.0, 0.0, -1.0, 0.0, 0.0, -1.0, 0.0, 0.0, 0.0, 0.7936, -0.6084, 0.0, 0.7936, -0.6084, 0.0, 0.7936, -0.6084, 0.0, 0.7936, -0.6084, 0.0, 0.0, 1.0, 0.0, 0.0, 1.0, 0.0, 0.0, 1.0, 0.0, 0.0, 1.0, 0.0, 0.8629, 0.5053, 0.0, 0.8629, 0.5053, 0.0, 0.8629, 0.5053, 0.0, 0.8629, 0.5053, -1.0, 0.0, 0.0, -1.0, 0.0, 0.0, -1.0, 0.0, 0.0, -1.0, 0.0, 0.0, 0.8014, 0.02514, 0.5977, 0.8014, 0.02514, 0.5977, 0.8014, 0.02514, 0.5977, 0.8014, 0.02514, 0.5977, 0.0, -0.9607, -0.2776, 0.0, -0.9607, -0.2776, 0.0, -0.9607, -0.2776, 0.0, -0.9607, -0.2776, 0.0, 0.7731, 0.6343, 0.0, 0.7731, 0.6343, 0.0, 0.7731, 0.6343, 0.0, 0.7731, 0.6343, 0.9653, 0.0, -0.2612, 0.9653, 0.0, -0.2612, 0.9653, 0.0, -0.2612, 0.9653, 0.0, -0.2612, -1.0, 0.0, 0.0, -1.0, 0.0, 0.0, -1.0, 0.0, 0.0, -1.0, 0.0, 0.0, 0.0, 0.0, -1.0, 0.0, 0.0, -1.0, 0.0, 0.0, -1.0, 0.0, 0.0, -1.0, 0.7864, -0.1394, 0.6018, 0.7864, -0.1394, 0.6018, 0.7864, -0.1394, 0.6018, 0.7864, -0.1394, 0.6018, 0.0, -1.0, -4.066e-07, 0.0, -1.0, -6.562e-07, 0.0, -1.0, 0.0, 0.0, -1.0, 0.0, 0.9609, 0.02035, 0.2763, 0.9609, 0.02035, 0.2763, 0.9609, 0.02035, 0.2763, 0.9609, 0.02035, 0.2763, 0.0, 0.9999, -0.01498, 0.0, 0.9999, -0.01498, 0.0, 0.9999, -0.01498, 0.0, 0.9999, -0.01498, 0.0, -0.534, 0.8455, 0.0, -0.534, 0.8455, 0.0, -0.534, 0.8455, 0.0, -0.534, 0.8455, 0.0, 0.9839, 0.1788, 0.0, 0.9839, 0.1788, 0.0, 0.9839, 0.1788, 0.0, 0.9839, 0.1788, 0.0, -1.0, 0.0, 0.0, -1.0, 0.0, 0.0, -1.0, 0.0, 0.0, -1.0, 0.0, 0.0, 0.4373, 0.8993, 0.0, 0.4373, 0.8993, 0.0, 0.4373, 0.8993, 0.0, 0.4373, 0.8993, 0.9997, 0.0, -0.02638, 0.9997, 0.0, -0.02638, 0.9997, 0.0, -0.02638, 0.9997, 0.0, -0.02638, 0.0, -0.9607, -0.2776, 0.0, -0.9607, -0.2776, 0.0, -0.9607, -0.2776, 0.0, -0.9607, -0.2776, 0.0, -1.0, 0.0, 0.0, -1.0, 0.0, 0.0, -1.0, 0.0, 0.0, -1.0, 0.0, 0.9653, 0.0, -0.2612, 0.9653, 0.0, -0.2612, 0.9653, 0.0, -0.2612, 0.9653, 0.0, -0.2612, 0.0, 0.9933, 0.1155, 0.0, 0.9933, 0.1155, 0.0, 0.9933, 0.1155, 0.0, 0.9933, 0.1155, 6.863e-08, 0.6228, 0.7824, 6.863e-08, 0.6228, 0.7824, 6.863e-08, 0.6228, 0.7824, 6.863e-08, 0.6228, 0.7824, 0.0, -1.0, -8.133e-07, 0.0, -1.0, -8.133e-07, 0.0, -1.0, -6.562e-07, 0.0, -1.0, -4.066e-07, 0.7837, -0.02447, 0.6206, 0.7837, -0.02447, 0.6206, 0.7837, -0.02447, 0.6206, 0.7837, -0.02447, 0.6206, -1.0, 0.0, 0.0, -1.0, 0.0, 0.0, -1.0, 0.0, 0.0, -1.0, 0.0, 0.0, 0.0, -0.9607, -0.2776, 0.0, -0.9607, -0.2776, 0.0, -0.9607, -0.2776, 0.0, -0.9607, -0.2776, 0.0, 0.7731, 0.6343, 0.0, 0.7731, 0.6343, 0.0, 0.7731, 0.6343, 0.0, 0.7731, 0.6343, -0.9653, 0.0, -0.2612, -0.9653, 0.0, -0.2612, -0.9653, 0.0, -0.2612, -0.9653, 0.0, -0.2612, 0.0, 0.0, -1.0, 0.0, 0.0, -1.0, 0.0, 0.0, -1.0, 0.0, 0.0, -1.0, -0.7864, -0.1394, 0.6018, -0.7864, -0.1394, 0.6018, -0.7864, -0.1394, 0.6018, -0.7864, -0.1394, 0.6018, 0.0, -1.0, -3.05e-07, 0.0, -1.0, 0.0, 0.0, -1.0, 0.0, 0.0, -1.0, -4.922e-07, -0.9609, 0.02035, 0.2763, -0.9609, 0.02035, 0.2763, -0.9609, 0.02035, 0.2763, -0.9609, 0.02035, 0.2763, 0.0, 0.9999, -0.01498, 0.0, 0.9999, -0.01498, 0.0, 0.9999, -0.01498, 0.0, 0.9999, -0.01498, 0.0, -0.534, 0.8455, 0.0, -0.534, 0.8455, 0.0, -0.534, 0.8455, 0.0, -0.534, 0.8455, 0.0, 0.9839, 0.1788, 0.0, 0.9839, 0.1788, 0.0, 0.9839, 0.1788, 0.0, 0.9839, 0.1788, 0.0, -1.0, 0.0, 0.0, -1.0, 0.0, 0.0, -1.0, 0.0, 0.0, -1.0, 0.0, 0.0, 0.4373, 0.8993, 0.0, 0.4373, 0.8993, 0.0, 0.4373, 0.8993, 0.0, 0.4373, 0.8993, -0.9997, 0.0, -0.02638, -0.9997, 0.0, -0.02638, -0.9997, 0.0, -0.02638, -0.9997, 0.0, -0.02638, 0.0, -0.9607, -0.2776, 0.0, -0.9607, -0.2776, 0.0, -0.9607, -0.2776, 0.0, -0.9607, -0.2776, 0.0, -1.0, 0.0, 0.0, -1.0, 0.0, 0.0, -1.0, 0.0, 0.0, -1.0, 0.0, -0.9653, 0.0, -0.2612, -0.9653, 0.0, -0.2612, -0.9653, 0.0, -0.2612, -0.9653, 0.0, -0.2612, 0.0, 0.9933, 0.1155, 0.0, 0.9933, 0.1155, 0.0, 0.9933, 0.1155, 0.0, 0.9933, 0.1155, -1.007e-07, 0.6228, 0.7824, -1.007e-07, 0.6228, 0.7824, -1.007e-07, 0.6228, 0.7824, -1.007e-07, 0.6228, 0.7824, 0.0, -1.0, -6.1e-07, 0.0, -1.0, -3.05e-07, 0.0, -1.0, -4.922e-07, 0.0, -1.0, -6.1e-07, -0.7837, -0.02447, 0.6206, -0.7837, -0.02447, 0.6206, -0.7837, -0.02447, 0.6206, -0.7837, -0.02447, 0.6206, 0.0, 0.9287, 0.3708, 0.0, 0.9287, 0.3708, 0.0, 0.9287, 0.3708, 0.0, 0.9287, 0.3708, -0.9263, 0.02862, 0.3758, -0.9263, 0.02862, 0.3758, -0.9263, 0.02862, 0.3758, -0.9263, 0.02862, 0.3758, 0.0, 0.0, -1.0, 0.0, 0.0, -1.0, 0.0, 0.0, -1.0, 0.0, 0.0, -1.0, 0.0, -0.7071, -0.7071, 0.0, -0.7071, -0.7071, 0.0, -0.7071, -0.7071, 0.0, -0.7071, -0.7071, 0.0, -0.9336, 0.3584, 0.0, -0.9336, 0.3584, 0.0, -0.9336, 0.3584, 0.0, -0.9336, 0.3584, 0.0, -0.6145, 0.7889, 0.0, -0.6145, 0.7889, 0.0, -0.6145, 0.7889, 0.0, -0.6145, 0.7889, -0.8586, 0.0265, -0.512, -0.8586, 0.0265, -0.512, -0.8586, 0.0265, -0.512, -0.8586, 0.0265, -0.512, 0.0, 0.7936, -0.6084, 0.0, 0.7936, -0.6084, 0.0, 0.7936, -0.6084, 0.0, 0.7936, -0.6084, 0.0, 0.0, 1.0, 0.0, 0.0, 1.0, 0.0, 0.0, 1.0, 0.0, 0.0, 1.0, 0.0, 0.8629, 0.5053, 0.0, 0.8629, 0.5053, 0.0, 0.8629, 0.5053, 0.0, 0.8629, 0.5053, -0.8014, 0.02514, 0.5977, -0.8014, 0.02514, 0.5977, -0.8014, 0.02514, 0.5977, -0.8014, 0.02514, 0.5977, 0.0, -0.9607, -0.2776, 0.0, -0.9607, -0.2776, 0.0, -0.9607, -0.2776, 0.0, -0.9607, -0.2776, 0.0, 0.7731, 0.6343, 0.0, 0.7731, 0.6343, 0.0, 0.7731, 0.6343, 0.0, 0.7731, 0.6343, -0.9653, 0.0, -0.2612, -0.9653, 0.0, -0.2612, -0.9653, 0.0, -0.2612, -0.9653, 0.0, -0.2612, 0.0, 0.0, -1.0, 0.0, 0.0, -1.0, 0.0, 0.0, -1.0, 0.0, 0.0, -1.0, -0.7864, -0.1394, 0.6018, -0.7864, -0.1394, 0.6018, -0.7864, -0.1394, 0.6018, -0.7864, -0.1394, 0.6018, 0.0, -1.0, -3.05e-07, 0.0, -1.0, 0.0, 0.0, -1.0, 0.0, 0.0, -1.0, -4.922e-07, -0.9609, 0.02035, 0.2763, -0.9609, 0.02035, 0.2763, -0.9609, 0.02035, 0.2763, -0.9609, 0.02035, 0.2763, 0.0, 0.9999, -0.01498, 0.0, 0.9999, -0.01498, 0.0, 0.9999, -0.01498, 0.0, 0.9999, -0.01498, 0.0, -0.534, 0.8455, 0.0, -0.534, 0.8455, 0.0, -0.534, 0.8455, 0.0, -0.534, 0.8455, 0.0, 0.9839, 0.1788, 0.0, 0.9839, 0.1788, 0.0, 0.9839, 0.1788, 0.0, 0.9839, 0.1788, 0.0, -1.0, 0.0, 0.0, -1.0, 0.0, 0.0, -1.0, 0.0, 0.0, -1.0, 0.0, 0.0, 0.4373, 0.8993, 0.0, 0.4373, 0.8993, 0.0, 0.4373, 0.8993, 0.0, 0.4373, 0.8993, -0.9997, 0.0, -0.02638, -0.9997, 0.0, -0.02638, -0.9997, 0.0, -0.02638, -0.9997, 0.0, -0.02638, 0.0, -0.9607, -0.2776, 0.0, -0.9607, -0.2776, 0.0, -0.9607, -0.2776, 0.0, -0.9607, -0.2776, 0.0, -1.0, 0.0, 0.0, -1.0, 0.0, 0.0, -1.0, 0.0, 0.0, -1.0, 0.0, -0.9653, 0.0, -0.2612, -0.9653, 0.0, -0.2612, -0.9653, 0.0, -0.2612, -0.9653, 0.0, -0.2612, 0.0, 0.9933, 0.1155, 0.0, 0.9933, 0.1155, 0.0, 0.9933, 0.1155, 0.0, 0.9933, 0.1155, -1.007e-07, 0.6228, 0.7824, -1.007e-07, 0.6228, 0.7824, -1.007e-07, 0.6228, 0.7824, -1.007e-07, 0.6228, 0.7824, 0.0, -1.0, -6.1e-07, 0.0, -1.0, -3.05e-07, 0.0, -1.0, -4.922e-07, 0.0, -1.0, -6.1e-07, -0.7837, -0.02447, 0.6206, -0.7837, -0.02447, 0.6206, -0.7837, -0.02447, 0.6206, -0.7837, -0.02447, 0.6206, 0.0, -0.9607, -0.2776, 0.0, -0.9607, -0.2776, 0.0, -0.9607, -0.2776, 0.0, -0.9607, -0.2776, 0.0, 0.7731, 0.6343, 0.0, 0.7731, 0.6343, 0.0, 0.7731, 0.6343, 0.0, 0.7731, 0.6343, 0.9653, 0.0, -0.2612, 0.9653, 0.0, -0.2612, 0.9653, 0.0, -0.2612, 0.9653, 0.0, -0.2612, 0.0, 0.0, -1.0, 0.0, 0.0, -1.0, 0.0, 0.0, -1.0, 0.0, 0.0, -1.0, 0.7864, -0.1394, 0.6018, 0.7864, -0.1394, 0.6018, 0.7864, -0.1394, 0.6018, 0.7864, -0.1394, 0.6018, 0.0, -1.0, -4.066e-07, 0.0, -1.0, -6.562e-07, 0.0, -1.0, 0.0, 0.0, -1.0, 0.0, 0.9609, 0.02035, 0.2763, 0.9609, 0.02035, 0.2763, 0.9609, 0.02035, 0.2763, 0.9609, 0.02035, 0.2763, 0.0, 0.9999, -0.01498, 0.0, 0.9999, -0.01498, 0.0, 0.9999, -0.01498, 0.0, 0.9999, -0.01498, 0.0, -0.534, 0.8455, 0.0, -0.534, 0.8455, 0.0, -0.534, 0.8455, 0.0, -0.534, 0.8455, 0.0, 0.9839, 0.1788, 0.0, 0.9839, 0.1788, 0.0, 0.9839, 0.1788, 0.0, 0.9839, 0.1788, 0.0, -1.0, 0.0, 0.0, -1.0, 0.0, 0.0, -1.0, 0.0, 0.0, -1.0, 0.0, 0.0, 0.4373, 0.8993, 0.0, 0.4373, 0.8993, 0.0, 0.4373, 0.8993, 0.0, 0.4373, 0.8993, 0.9997, 0.0, -0.02638, 0.9997, 0.0, -0.02638, 0.9997, 0.0, -0.02638, 0.9997, 0.0, -0.02638, 0.0, -0.9607, -0.2776, 0.0, -0.9607, -0.2776, 0.0, -0.9607, -0.2776, 0.0, -0.9607, -0.2776, 0.0, -1.0, 0.0, 0.0, -1.0, 0.0, 0.0, -1.0, 0.0, 0.0, -1.0, 0.0, 0.9653, 0.0, -0.2612, 0.9653, 0.0, -0.2612, 0.9653, 0.0, -0.2612, 0.9653, 0.0, -0.2612, 0.0, 0.9933, 0.1155, 0.0, 0.9933, 0.1155, 0.0, 0.9933, 0.1155, 0.0, 0.9933, 0.1155, 6.863e-08, 0.6228, 0.7824, 6.863e-08, 0.6228, 0.7824, 6.863e-08, 0.6228, 0.7824, 6.863e-08, 0.6228, 0.7824, 0.0, -1.0, -8.133e-07, 0.0, -1.0, -8.133e-07, 0.0, -1.0, -6.562e-07, 0.0, -1.0, -4.066e-07, 0.7837, -0.02447, 0.6206, 0.7837, -0.02447, 0.6206, 0.7837, -0.02447, 0.6206, 0.7837, -0.02447, 0.6206])] * 3)])
me_cube_005 = bpy.data.meshes.new('Cube.005')
me_cube_005.from_pydata([(0.0, -3.723, 1.245), (0.0, -4.702, 1.245), (0.3217, -4.89, -1.347), (0.5798, -4.492, 1.469), (0.3217, -3.723, -1.0), (0.5798, -3.723, 1.469), (1.023, -4.702, 1.245), (1.023, -3.723, 1.245), (0.8747, -3.723, -0.5109), (0.8747, -5.122, -0.5035), (0.0, -3.723, -1.0), (0.0, -3.723, 1.469), (0.0, -4.89, -1.347), (0.0, -4.492, 1.469), (0.0, -5.122, -0.5035), (0.0, -3.723, -0.5109), (0.9663, -3.723, 0.5771), (0.9663, -5.227, 0.5799), (0.0, -5.227, 0.5799), (0.0, -3.723, 0.5771), (0.0, -3.081, 1.245), (0.3217, -2.842, -1.785), (0.5798, -3.461, 1.469), (1.023, -3.081, 1.245), (0.8747, -2.477, -0.5109), (0.0, -2.842, -1.785), (0.0, -3.461, 1.469), (0.0, -2.477, -0.5109), (0.9663, -2.617, 0.5771), (0.0, -2.617, 0.5771), (0.9205, -3.723, 0.03308), (0.9205, -5.174, 0.03817), (0.0, -5.174, 0.03817), (0.0, -3.723, 0.03308), (0.9205, -2.348, 0.03308), (0.0, -2.348, 0.03308), (0.9205, -1.595, -0.1455), (0.8747, -1.724, -0.6895), (0.0, -1.724, -0.6895), (0.0, -1.595, -0.1455), (-0.3217, -4.89, -1.347), (-0.5798, -4.492, 1.469), (-0.3217, -3.723, -1.0), (-0.5798, -3.723, 1.469), (-1.023, -4.702, 1.245), (-1.023, -3.723, 1.245), (-0.8747, -3.723, -0.5109), (-0.8747, -5.122, -0.5035), (-0.9663, -3.723, 0.5771), (-0.9663, -5.227, 0.5799), (-0.3217, -2.842, -1.785), (-0.5798, -3.461, 1.469), (-1.023, -3.081, 1.245), (-0.8747, -2.477, -0.5109), (-0.9663, -2.617, 0.5771), (-0.9205, -3.723, 0.03308), (-0.9205, -5.174, 0.03817), (-0.9205, -2.348, 0.03308), (-0.9205, -1.595, -0.1455), (-0.8747, -1.724, -0.6895), (0.0, -2.348, 0.03308), (0.9205, -2.348, 0.03308), (0.0, -2.617, 0.5771), (0.9663, -2.617, 0.5771), (1.023, -3.081, 1.245), (0.0, -3.081, 1.245), (-0.3217, -3.723, -1.0), (-0.8747, -3.723, -0.5109), (-0.3217, -2.842, -1.785), (-0.8747, -2.477, -0.5109), (-0.9205, -3.723, 0.03308), (-0.9205, -2.348, 0.03308), (-1.023, -3.081, 1.245), (-0.9663, -2.617, 0.5771), (-0.9205, -2.348, 0.03308)], [], [(4, 10, 25, 21), (7, 5, 3, 6), (10, 4, 2, 12), (4, 8, 9, 2), (11, 5, 22, 26), (10, 15, 27, 25), (2, 9, 14, 12), (5, 11, 13, 3), (16, 7, 6, 17), (6, 3, 13, 1), (17, 6, 1, 18), (31, 17, 18, 32), (30, 16, 17, 31), (0, 11, 26, 20), (20, 26, 22, 23), (25, 27, 24, 21), (8, 4, 21, 24), (33, 19, 29, 35), (30, 8, 24, 34), (19, 0, 20, 29), (5, 7, 23, 22), (7, 16, 28, 23), (16, 30, 34, 28), (15, 33, 35, 27), (35, 34, 36, 39), (8, 30, 31, 9), (9, 31, 32, 14), (38, 39, 36, 37), (24, 27, 38, 37), (27, 35, 39, 38), (34, 24, 37, 36), (42, 50, 25, 10), (45, 44, 41, 43), (10, 12, 40, 42), (42, 40, 47, 46), (11, 26, 51, 43), (40, 12, 14, 47), (43, 41, 13, 11), (48, 49, 44, 45), (44, 1, 13, 41), (49, 18, 1, 44), (56, 32, 18, 49), (55, 56, 49, 48), (20, 52, 51, 26), (25, 50, 53, 27), (70, 71, 69, 67), (67, 69, 68, 66), (43, 51, 52, 45), (45, 52, 54, 48), (48, 54, 57, 55), (35, 39, 58, 57), (46, 47, 56, 55), (47, 14, 32, 56), (38, 59, 58, 39), (53, 59, 38, 27), (57, 58, 59, 53), (60, 62, 63, 61), (62, 65, 64, 63), (62, 73, 72, 65), (60, 74, 73, 62)])
me_cube_005.polygons.foreach_set('use_smooth', [True] * 60)
_k = set([(1, 6), (1, 44), (2, 4), (2, 9), (2, 12), (3, 5), (3, 6), (3, 13), (4, 8), (4, 10), (4, 21), (5, 22), (6, 7), (6, 17), (7, 23), (8, 9), (8, 24), (9, 14), (9, 31), (10, 42), (12, 40), (13, 41), (14, 47), (17, 18), (17, 31), (18, 49), (21, 24), (21, 25), (22, 23), (22, 26), (24, 27), (24, 34), (24, 37), (25, 50), (26, 51), (27, 53), (34, 36), (36, 37), (36, 39), (37, 38), (38, 59), (39, 58), (40, 42), (40, 47), (41, 43), (41, 44), (43, 51), (44, 45), (44, 49), (45, 52), (46, 47), (47, 56), (49, 56), (51, 52), (53, 59), (57, 58), (58, 59), (62, 63), (62, 73), (67, 69)])
me_cube_005.attributes.new('sharp_edge', 'BOOLEAN', 'EDGE').data.foreach_set('value', [ (min(e.vertices), max(e.vertices)) in _k for e in me_cube_005.edges])
_uv = me_cube_005.uv_layers.new(name='UVMap')
_uv.uv.foreach_set('vector', [0.2548, 0.2853, 0.2865, 0.2853, 0.2865, 0.4016, 0.2548, 0.4016, 0.7842, 0.03149, 0.7814, 0.1202, 0.6524, 0.1187, 0.6088, 0.03602, 0.2865, 0.2853, 0.2548, 0.2853, 0.2548, 0.1654, 0.2865, 0.1654, 0.434, 0.6155, 0.4335, 0.6648, 0.34, 0.6668, 0.3544, 0.5992, 0.7787, 0.2207, 0.7814, 0.1202, 0.8268, 0.1216, 0.8243, 0.2223, 0.0, 0.0, 0.0, 0.0, 0.0, 0.0, 0.0, 0.0, 0.2806, 0.5506, 0.3502, 0.6607, 0.2401, 0.6607, 0.2401, 0.5506, 0.7814, 0.1202, 0.7787, 0.2207, 0.6464, 0.2159, 0.6524, 0.1187, 0.8331, 0.8801, 0.8307, 0.9604, 0.7134, 0.9569, 0.653, 0.875, 0.6088, 0.03602, 0.6524, 0.1187, 0.6464, 0.2159, 0.5915, 0.2139, 0.3618, 0.7978, 0.3689, 0.9045, 0.2401, 0.9045, 0.2401, 0.7978, 0.356, 0.7292, 0.3618, 0.7978, 0.2401, 0.7978, 0.2401, 0.7292, 0.9902, 0.5775, 0.9885, 0.6801, 0.7059, 0.676, 0.7174, 0.574, 0.0, 0.0, 0.0, 0.0, 0.0, 0.0, 0.0, 0.0, 0.9044, 0.2252, 0.8243, 0.2223, 0.8268, 0.1216, 0.9023, 0.04005, 0.375, 0.375, 0.4205, 0.375, 0.4205, 0.5, 0.375, 0.5, 0.195, 0.244, 0.2548, 0.2853, 0.2548, 0.4016, 0.1252, 0.3449, 0.0, 0.0, 0.0, 0.0, 0.0, 0.0, 0.0, 0.0, 0.7706, 0.7262, 0.7887, 0.6384, 0.9891, 0.6798, 0.9917, 0.7719, 0.0, 0.0, 0.0, 0.0, 0.0, 0.0, 0.0, 0.0, 0.7814, 0.1202, 0.7842, 0.03149, 0.9023, 0.04005, 0.8268, 0.1216, 0.8307, 0.9604, 0.8331, 0.8801, 0.9656, 0.8841, 0.9075, 0.9627, 0.8331, 0.8801, 0.8351, 0.8147, 0.9998, 0.8197, 0.9656, 0.8841, 0.0, 0.0, 0.0, 0.0, 0.0, 0.0, 0.0, 0.0, 0.5674, 0.5614, 0.5674, 0.4847, 0.6319, 0.4847, 0.6319, 0.5614, 0.4335, 0.6648, 0.434, 0.7013, 0.3371, 0.7032, 0.34, 0.6668, 0.3502, 0.6607, 0.356, 0.7292, 0.2401, 0.7292, 0.2401, 0.6607, 0.2265, 0.319, 0.2565, 0.3262, 0.2325, 0.3698, 0.2179, 0.3498, 0.1865, 0.3587, 0.1865, 0.3094, 0.2265, 0.319, 0.2179, 0.3498, 0.0, 0.0, 0.0, 0.0, 0.0, 0.0, 0.0, 0.0, 0.197, 0.3844, 0.1865, 0.3587, 0.2179, 0.3498, 0.2325, 0.3698, 0.3183, 0.2853, 0.3183, 0.4016, 0.2865, 0.4016, 0.2865, 0.2853, 0.7705, 0.4097, 0.5959, 0.3925, 0.6454, 0.3133, 0.7741, 0.3211, 0.2865, 0.2853, 0.2865, 0.1654, 0.3183, 0.1654, 0.3183, 0.2853, 0.7331, 0.6429, 0.5936, 0.6715, 0.5684, 0.5531, 0.7321, 0.5566, 0.7787, 0.2207, 0.8243, 0.2223, 0.8195, 0.3229, 0.7741, 0.3211, 0.1996, 0.5506, 0.2401, 0.5506, 0.2401, 0.6607, 0.1299, 0.6607, 0.7741, 0.3211, 0.6454, 0.3133, 0.6464, 0.2159, 0.7787, 0.2207, 0.8681, 0.855, 0.8902, 0.6699, 0.9648, 0.7442, 0.9506, 0.8647, 0.5959, 0.3925, 0.5915, 0.2139, 0.6464, 0.2159, 0.6454, 0.3133, 0.1184, 0.7978, 0.2401, 0.7978, 0.2401, 0.9045, 0.1113, 0.9045, 0.1242, 0.7292, 0.2401, 0.7292, 0.2401, 0.7978, 0.1184, 0.7978, 0.728, 0.7214, 0.8726, 0.5272, 0.9507, 0.5741, 0.8012, 0.7756, 0.9044, 0.2252, 0.8889, 0.4097, 0.8195, 0.3229, 0.8243, 0.2223, 0.375, 0.375, 0.375, 0.5, 0.4205, 0.5, 0.4205, 0.375, 0.9836, 0.5544, 1.001, 0.7908, 0.9058, 0.7757, 0.8897, 0.5615, 0.4388, 0.2834, 0.3183, 0.3069, 0.3183, 0.1654, 0.4249, 0.212, 0.7741, 0.3211, 0.8195, 0.3229, 0.8889, 0.4097, 0.7705, 0.4097, 0.9506, 0.8647, 0.9413, 0.9437, 0.852, 0.9911, 0.8681, 0.855, 0.8681, 0.855, 0.852, 0.9911, 0.7809, 1.016, 0.8009, 0.8471, 0.5674, 0.5614, 0.6319, 0.5614, 0.6319, 0.6381, 0.5674, 0.6381, 0.7321, 0.5566, 0.5684, 0.5531, 0.5633, 0.4894, 0.7331, 0.4927, 0.1299, 0.6607, 0.2401, 0.6607, 0.2401, 0.7292, 0.1242, 0.7292, 0.2265, 0.319, 0.2327, 0.2877, 0.2549, 0.2764, 0.2565, 0.3262, 0.2088, 0.2655, 0.2327, 0.2877, 0.2265, 0.319, 0.1865, 0.3094, 0.2298, 0.2474, 0.2549, 0.2764, 0.2327, 0.2877, 0.2088, 0.2655, 0.7885, 0.9139, 0.8364, 0.866, 0.9126, 0.9423, 0.8611, 0.9865, 0.8364, 0.866, 0.9007, 0.8018, 0.9813, 0.8825, 0.9126, 0.9423, 0.8364, 0.866, 0.7602, 0.7898, 0.82, 0.7211, 0.9007, 0.8018, 0.7885, 0.9139, 0.716, 0.8412, 0.7602, 0.7898, 0.8364, 0.866])
me_cube_005.materials.append(mat_face_and_head)
me_cube_005.update()
me_cube_005.normals_split_custom_set([tuple(v) for v in zip(*[iter([0.0, -0.6653, -0.7465, 0.0, -0.6653, -0.7465, 0.0, -0.6653, -0.7465, 0.0, -0.6653, -0.7465, 0.4506, 0.0, 0.8927, 0.4506, 0.0, 0.8927, 0.4506, 0.0, 0.8927, 0.4506, 0.0, 0.8927, 0.0, 0.2847, -0.9586, 0.0, 0.2847, -0.9586, 0.0, 0.2847, -0.9586, 0.0, 0.2847, -0.9586, 0.7738, 0.08299, -0.6279, 0.7738, 0.08299, -0.6279, 0.7738, 0.08299, -0.6279, 0.7738, 0.08299, -0.6279, 0.0, 0.0, 1.0, 0.0, 0.0, 1.0, 0.0, 0.0, 1.0, 0.0, 0.0, 1.0, -1.0, 0.0, 0.0, -1.0, 0.0, 0.0, -1.0, 0.0, 0.0, -1.0, 0.0, 0.0, 0.0, -0.9641, -0.2656, 0.0, -0.9641, -0.2656, 0.0, -0.9641, -0.2656, 0.0, -0.9641, -0.2656, 0.0, 0.0, 1.0, 0.0, 0.0, 1.0, 0.0, 0.0, 1.0, 0.0, 0.0, 1.0, 0.9965, -7.999e-05, -0.08401, 0.9965, -4.751e-05, -0.084, 0.9965, -9.502e-05, -0.08407, 0.9965, -0.0001753, -0.0841, 0.0, -0.7286, 0.685, 0.0, -0.7286, 0.685, 0.0, -0.7286, 0.685, 0.0, -0.7286, 0.685, 0.0, -0.7853, 0.6191, 0.0, -0.7853, 0.6191, 0.0, -0.7853, 0.6191, 0.0, -0.7853, 0.6191, 0.0, -0.9954, -0.096, 0.0, -0.9954, -0.096, 0.0, -0.9954, -0.096, 0.0, -0.9954, -0.096, 0.9965, -0.0001482, -0.08403, 0.9965, -7.999e-05, -0.08401, 0.9965, -0.0001753, -0.0841, 0.9965, -0.0002918, -0.08412, -1.0, 0.0, 0.0, -1.0, 0.0, 0.0, -1.0, 0.0, 0.0, -1.0, 0.0, 0.0, 0.0, 0.5073, 0.8618, 0.0, 0.5073, 0.8618, 0.0, 0.5073, 0.8618, 0.0, 0.5073, 0.8618, 0.0, 0.9614, -0.2753, 0.0, 0.9614, -0.2753, 0.0, 0.9614, -0.2753, 0.0, 0.9614, -0.2753, 0.8495, -0.1827, -0.4949, 0.8495, -0.1827, -0.4949, 0.8495, -0.1827, -0.4949, 0.8495, -0.1827, -0.4949, -1.0, 0.0, 0.0, -1.0, 0.0, 0.0, -1.0, 0.0, 0.0, -1.0, 0.0, 0.0, 0.9965, -0.0001482, -0.08403, 0.9965, -0.0001836, -0.08403, 0.9965, 0.0, -0.08393, 0.9965, 0.0, -0.08393, -1.0, 0.0, 0.0, -1.0, 0.0, 0.0, -1.0, 0.0, 0.0, -1.0, 0.0, 0.0, 0.4506, 0.0, 0.8927, 0.4506, 0.0, 0.8927, 0.4506, 0.0, 0.8927, 0.4506, 0.0, 0.8927, 0.9965, -4.751e-05, -0.084, 0.9965, -7.999e-05, -0.08401, 0.9965, 0.0, -0.08393, 0.9965, 0.0, -0.08393, 0.9965, -7.999e-05, -0.08401, 0.9965, -0.0001482, -0.08403, 0.9965, 0.0, -0.08393, 0.9965, 0.0, -0.08393, -1.0, 0.0, 0.0, -1.0, 0.0, 0.0, -1.0, 0.0, 0.0, -1.0, 0.0, 0.0, 0.0, 0.2308, 0.973, 0.0, 0.2308, 0.973, 0.0, 0.2308, 0.973, 0.0, 0.2308, 0.973, 0.9965, -0.0001836, -0.08403, 0.9965, -0.0001482, -0.08403, 0.9965, -0.0002918, -0.08412, 0.9965, -0.0003678, -0.08412, 0.0, -0.9954, -0.096, 0.0, -0.9954, -0.096, 0.0, -0.9954, -0.096, 0.0, -0.9954, -0.096, 0.0, 0.973, -0.2308, 0.0, 0.973, -0.2308, 0.0, 0.973, -0.2308, 0.0, 0.973, -0.2308, 0.0, -0.2308, -0.973, 0.0, -0.2308, -0.973, 0.0, -0.2308, -0.973, 0.0, -0.2308, -0.973, -1.0, 0.0, 0.0, -1.0, 0.0, 0.0, -1.0, 0.0, 0.0, -1.0, 0.0, 0.0, 0.9967, -0.01885, -0.07948, 0.9967, -0.01885, -0.07948, 0.9967, -0.01885, -0.07948, 0.9967, -0.01885, -0.07948, 0.0, -0.6653, -0.7465, 0.0, -0.6653, -0.7465, 0.0, -0.6653, -0.7465, 0.0, -0.6653, -0.7465, -0.4506, 0.0, 0.8927, -0.4506, 0.0, 0.8927, -0.4506, 0.0, 0.8927, -0.4506, 0.0, 0.8927, 0.0, 0.2847, -0.9586, 0.0, 0.2847, -0.9586, 0.0, 0.2847, -0.9586, 0.0, 0.2847, -0.9586, -0.7738, 0.08299, -0.6279, -0.7738, 0.08299, -0.6279, -0.7738, 0.08299, -0.6279, -0.7738, 0.08299, -0.6279, 0.0, 0.0, 1.0, 0.0, 0.0, 1.0, 0.0, 0.0, 1.0, 0.0, 0.0, 1.0, 0.0, -0.9641, -0.2656, 0.0, -0.9641, -0.2656, 0.0, -0.9641, -0.2656, 0.0, -0.9641, -0.2656, 0.0, 0.0, 1.0, 0.0, 0.0, 1.0, 0.0, 0.0, 1.0, 0.0, 0.0, 1.0, -0.9965, -7.999e-05, -0.08401, -0.9965, -0.0001753, -0.0841, -0.9965, -9.502e-05, -0.08407, -0.9965, -4.751e-05, -0.084, 0.0, -0.7286, 0.685, 0.0, -0.7286, 0.685, 0.0, -0.7286, 0.685, 0.0, -0.7286, 0.685, 0.0, -0.7853, 0.6191, 0.0, -0.7853, 0.6191, 0.0, -0.7853, 0.6191, 0.0, -0.7853, 0.6191, 0.0, -0.9954, -0.096, 0.0, -0.9954, -0.096, 0.0, -0.9954, -0.096, 0.0, -0.9954, -0.096, -0.9965, -0.0001976, -0.08406, -0.9965, -0.0002918, -0.08412, -0.9965, -0.0001753, -0.0841, -0.9965, -7.999e-05, -0.08401, 0.0, 0.5073, 0.8618, 0.0, 0.5073, 0.8618, 0.0, 0.5073, 0.8618, 0.0, 0.5073, 0.8618, 0.0, 0.9614, -0.2753, 0.0, 0.9614, -0.2753, 0.0, 0.9614, -0.2753, 0.0, 0.9614, -0.2753, -0.9965, 0.0, -0.08393, -0.9965, 0.0, -0.08393, -0.9965, 0.0, -0.08393, -0.9965, 0.0, -0.08393, -0.8495, -0.1827, -0.4949, -0.8495, -0.1827, -0.4949, -0.8495, -0.1827, -0.4949, -0.8495, -0.1827, -0.4949, -0.4506, 0.0, 0.8927, -0.4506, 0.0, 0.8927, -0.4506, 0.0, 0.8927, -0.4506, 0.0, 0.8927, -0.9965, -4.751e-05, -0.084, -0.9965, 0.0, -0.08393, -0.9965, 0.0, -0.08393, -0.9965, -7.999e-05, -0.08401, -0.9965, -7.999e-05, -0.08401, -0.9965, 0.0, -0.08393, -0.9965, 0.0, -0.08393, -0.9965, -0.0001976, -0.08406, 0.0, 0.2308, 0.973, 0.0, 0.2308, 0.973, 0.0, 0.2308, 0.973, 0.0, 0.2308, 0.973, -0.9965, -0.0003678, -0.08412, -0.9965, -0.0003678, -0.08412, -0.9965, -0.0002918, -0.08412, -0.9965, -0.0001976, -0.08406, 0.0, -0.9954, -0.096, 0.0, -0.9954, -0.096, 0.0, -0.9954, -0.096, 0.0, -0.9954, -0.096, 0.0, 0.973, -0.2308, 0.0, 0.973, -0.2308, 0.0, 0.973, -0.2308, 0.0, 0.973, -0.2308, 0.0, -0.2308, -0.973, 0.0, -0.2308, -0.973, 0.0, -0.2308, -0.973, 0.0, -0.2308, -0.973, -0.9967, -0.01885, -0.07948, -0.9967, -0.01885, -0.07948, -0.9967, -0.01885, -0.07948, -0.9967, -0.01885, -0.07948, 0.0, 0.8963, 0.4434, 0.0, 0.8963, 0.4434, 0.0, 0.8963, 0.4434, 0.0, 0.8963, 0.4434, 0.0, 0.8212, 0.5707, 0.0, 0.8212, 0.5707, 0.0, 0.8212, 0.5707, 0.0, 0.8212, 0.5707, 0.0, 0.8212, 0.5707, 0.0, 0.8212, 0.5707, 0.0, 0.8212, 0.5707, 0.0, 0.8212, 0.5707, 0.0, 0.8963, 0.4434, 0.0, 0.8963, 0.4434, 0.0, 0.8963, 0.4434, 0.0, 0.8963, 0.4434])] * 3)])
me_cube_006 = bpy.data.meshes.new('Cube.006')
me_cube_006.from_pydata([(0.9902, -1.884, 10.51), (1.876, -1.884, 11.96), (0.9902, -0.5021, 10.51), (1.876, -0.5021, 11.96), (4.665, -1.884, 9.05), (5.065, -1.884, 9.596), (4.665, -0.5021, 9.05), (5.065, -0.5021, 9.596), (3.251, -0.5021, 9.612), (3.838, -0.5021, 10.5), (3.251, -1.884, 9.612), (3.838, -1.884, 10.5), (-0.9902, -1.884, 10.51), (-1.876, -1.884, 11.96), (-0.9902, -0.5021, 10.51), (-1.876, -0.5021, 11.96), (-4.665, -1.884, 9.05), (-5.065, -1.884, 9.596), (-4.665, -0.5021, 9.05), (-5.065, -0.5021, 9.596), (4.593, -1.888, 9.053), (4.984, -1.888, 9.649), (4.593, -0.5032, 9.053), (4.984, -0.5032, 9.649), (4.998, -1.888, 8.445), (5.866, -1.888, 9.367), (4.998, -0.5032, 8.445), (5.866, -0.5032, 9.367), (6.265, -0.5032, 8.631), (6.021, -0.5032, 8.274), (6.021, -1.888, 8.274), (6.265, -1.888, 8.631), (-4.593, -1.888, 9.053), (-4.984, -1.888, 9.649), (-4.593, -0.5032, 9.053), (-4.984, -0.5032, 9.649), (-4.998, -1.888, 8.445), (-5.866, -1.888, 9.367), (-4.998, -0.5032, 8.445), (-5.866, -0.5032, 9.367), (-6.265, -0.5032, 8.631), (-6.021, -0.5032, 8.274), (-6.021, -1.888, 8.274), (-6.265, -1.888, 8.631), (0.9902, -1.884, 10.51), (1.876, -1.884, 11.96), (0.9902, -0.5021, 10.51), (1.876, -0.5021, 11.96), (4.665, -1.884, 9.05), (5.065, -1.884, 9.596), (4.665, -0.5021, 9.05), (5.065, -0.5021, 9.596), (4.451, -0.5021, 10.05), (3.958, -1.884, 9.331), (3.958, -0.5021, 9.331), (4.451, -1.884, 10.05), (2.121, -0.5021, 10.06), (2.857, -1.884, 11.23), (2.857, -0.5021, 11.23), (2.121, -1.884, 10.06), (-3.553, -0.5021, 9.492), (-4.1, -0.5021, 10.31), (-3.553, -1.884, 9.492), (-4.1, -1.884, 10.31), (-2.272, -0.5021, 10.0), (-2.988, -1.884, 11.13), (-2.988, -0.5021, 11.13), (-2.272, -1.884, 10.0)], [], [(54, 52, 7, 6), (59, 57, 1, 0), (54, 6, 4, 53), (58, 3, 1, 57), (52, 9, 11, 55), (56, 8, 10, 59), (53, 55, 11, 10), (56, 58, 9, 8), (12, 14, 15, 13), (60, 18, 19, 61), (18, 16, 17, 19), (67, 12, 13, 65), (60, 62, 16, 18), (66, 65, 13, 15), (20, 21, 23, 22), (22, 23, 27, 26), (24, 26, 29, 30), (24, 25, 21, 20), (22, 26, 24, 20), (27, 23, 21, 25), (29, 28, 31, 30), (27, 25, 31, 28), (26, 27, 28, 29), (25, 24, 30, 31), (32, 34, 35, 33), (34, 38, 39, 35), (36, 42, 41, 38), (36, 32, 33, 37), (34, 32, 36, 38), (39, 37, 33, 35), (41, 42, 43, 40), (39, 40, 43, 37), (38, 41, 40, 39), (37, 43, 42, 36), (44, 45, 47, 46), (50, 51, 49, 48), (4, 5, 55, 53), (7, 52, 55, 5), (8, 54, 53, 10), (8, 9, 52, 54), (2, 3, 58, 56), (2, 56, 59, 0), (9, 58, 57, 11), (10, 11, 57, 59), (19, 17, 63, 61), (64, 67, 62, 60), (16, 62, 63, 17), (64, 60, 61, 66), (14, 64, 66, 15), (14, 12, 67, 64), (61, 63, 65, 66), (62, 67, 65, 63)])
me_cube_006.polygons.foreach_set('use_smooth', [True] * 52)
_k = set([(0, 59), (1, 57), (2, 56), (3, 58), (4, 53), (5, 55), (6, 54), (7, 52), (8, 54), (8, 56), (9, 52), (9, 58), (10, 53), (10, 59), (11, 55), (11, 57), (12, 13), (12, 14), (12, 67), (13, 15), (13, 65), (14, 15), (14, 64), (15, 66), (16, 17), (16, 18), (16, 62), (17, 19), (17, 63), (18, 19), (18, 60), (19, 61), (20, 21), (20, 22), (20, 24), (21, 23), (21, 25), (22, 23), (22, 26), (23, 27), (24, 26), (24, 30), (25, 27), (25, 31), (26, 29), (27, 28), (28, 29), (28, 31), (29, 30), (30, 31), (32, 33), (32, 34), (32, 36), (33, 35), (33, 37), (34, 35), (34, 38), (35, 39), (36, 38), (36, 42), (37, 39), (37, 43), (38, 41), (39, 40), (40, 41), (40, 43), (41, 42), (42, 43), (60, 64), (61, 66), (62, 67), (63, 65)])
me_cube_006.attributes.new('sharp_edge', 'BOOLEAN', 'EDGE').data.foreach_set('value', [ (min(e.vertices), max(e.vertices)) in _k for e in me_cube_006.edges])
_uv = me_cube_006.uv_layers.new(name='UVMap')
_uv.uv.foreach_set('vector', [0.8442, 0.6767, 0.9739, 0.6568, 0.9175, 0.7299, 0.8955, 0.7259, 0.1399, 0.8061, 0.3173, 0.8039, 0.331, 0.9601, 0.1133, 0.9601, 0.8442, 0.6767, 0.8955, 0.7259, 0.903, 0.7695, 0.8436, 0.8278, 0.3255, 0.7864, 0.3255, 0.9542, 0.1355, 0.9542, 0.1355, 0.7864, 0.3255, 0.5136, 0.3255, 0.6185, 0.1355, 0.6185, 0.1355, 0.5136, 0.3476, 0.7613, 0.3574, 0.7495, 0.3605, 0.749, 0.3722, 0.7608, 0.1832, 0.5558, 0.2951, 0.55, 0.3037, 0.6477, 0.1666, 0.6521, 0.3454, 0.7999, 0.1598, 0.803, 0.1693, 0.6393, 0.3128, 0.6397, 0.3027, 0.5868, 0.553, 0.5868, 0.553, 0.8937, 0.3027, 0.8937, 0.9538, 0.5865, 0.9109, 0.6305, 0.9055, 0.6314, 0.8592, 0.5721, 0.375, 0.5, 0.375, 0.75, 0.625, 0.75, 0.625, 0.5, 0.2228, 0.8263, 0.2521, 0.9956, 0.04083, 0.9956, 0.05586, 0.8238, 0.9538, 0.5865, 0.9579, 0.6925, 0.9083, 0.6409, 0.9109, 0.6305, 0.05544, 0.8275, 0.2263, 0.8275, 0.2263, 0.9986, 0.05544, 0.9986, 0.2066, 0.08101, 0.3088, 0.08101, 0.3088, 0.1832, 0.2066, 0.1832, 0.2066, 0.1832, 0.3088, 0.1832, 0.3088, 0.2853, 0.2066, 0.2853, 0.2066, 0.3875, 0.2066, 0.2853, 0.2066, 0.2853, 0.2066, 0.3875, 0.2066, 0.3875, 0.3088, 0.3875, 0.3088, 0.4897, 0.2066, 0.4897, 0.1044, 0.2853, 0.2066, 0.2853, 0.2066, 0.3875, 0.1044, 0.3875, 0.3088, 0.2853, 0.4109, 0.2853, 0.4109, 0.3875, 0.3088, 0.3875, 0.2066, 0.2853, 0.3088, 0.2853, 0.3088, 0.3875, 0.2066, 0.3875, 0.3088, 0.2853, 0.3088, 0.3875, 0.3088, 0.3875, 0.3088, 0.2853, 0.2066, 0.2853, 0.3088, 0.2853, 0.3088, 0.2853, 0.2066, 0.2853, 0.3088, 0.3875, 0.2066, 0.3875, 0.2066, 0.3875, 0.3088, 0.3875, 0.2066, 0.08101, 0.2066, 0.1832, 0.3088, 0.1832, 0.3088, 0.08101, 0.2066, 0.1832, 0.2066, 0.2853, 0.3088, 0.2853, 0.3088, 0.1832, 0.2066, 0.3875, 0.2066, 0.3875, 0.2066, 0.2853, 0.2066, 0.2853, 0.2066, 0.3875, 0.2066, 0.4897, 0.3088, 0.4897, 0.3088, 0.3875, 0.1044, 0.2853, 0.1044, 0.3875, 0.2066, 0.3875, 0.2066, 0.2853, 0.3088, 0.2853, 0.3088, 0.3875, 0.4109, 0.3875, 0.4109, 0.2853, 0.2066, 0.2853, 0.2066, 0.3875, 0.3088, 0.3875, 0.3088, 0.2853, 0.3088, 0.2853, 0.3088, 0.2853, 0.3088, 0.3875, 0.3088, 0.3875, 0.2066, 0.2853, 0.2066, 0.2853, 0.3088, 0.2853, 0.3088, 0.2853, 0.3088, 0.3875, 0.3088, 0.3875, 0.2066, 0.3875, 0.2066, 0.3875, 0.571, 0.5902, 0.571, 0.8836, 0.3318, 0.8836, 0.3318, 0.5902, 0.375, 0.5, 0.625, 0.5, 0.625, 0.75, 0.375, 0.75, 0.903, 0.7695, 0.9254, 0.7636, 0.9764, 0.8278, 0.8436, 0.8278, 0.9175, 0.7299, 0.9739, 0.6568, 0.9764, 0.8278, 0.9254, 0.7636, 0.3574, 0.7495, 0.3584, 0.7483, 0.3592, 0.748, 0.3605, 0.749, 0.3128, 0.6397, 0.1693, 0.6393, 0.1752, 0.5368, 0.2924, 0.5394, 0.378, 0.9602, 0.1502, 0.9668, 0.1598, 0.803, 0.3454, 0.7999, 0.294, 0.8307, 0.3476, 0.7613, 0.3722, 0.7608, 0.4347, 0.8465, 0.3255, 0.6185, 0.3255, 0.7864, 0.1355, 0.7864, 0.1355, 0.6185, 0.1666, 0.6521, 0.3037, 0.6477, 0.3173, 0.8039, 0.1399, 0.8061, 0.9055, 0.6314, 0.903, 0.6392, 0.8592, 0.6919, 0.8592, 0.5721, 0.2597, 0.8215, 0.0897, 0.8243, 0.08682, 0.6547, 0.2568, 0.6518, 0.9083, 0.6409, 0.9579, 0.6925, 0.8592, 0.6919, 0.903, 0.6392, 0.07694, 0.8181, 0.1052, 0.6549, 0.2233, 0.6502, 0.2377, 0.8158, 0.0487, 0.9813, 0.07694, 0.8181, 0.2377, 0.8158, 0.2522, 0.9813, 0.2626, 0.9911, 0.09257, 0.994, 0.0897, 0.8243, 0.2597, 0.8215, 0.05544, 0.6564, 0.2263, 0.6564, 0.2263, 0.8275, 0.05544, 0.8275, 0.1934, 0.6569, 0.2228, 0.8263, 0.05586, 0.8238, 0.07089, 0.652])
me_cube_006.materials.append(mat_arms)
me_cube_006.update()
me_cube_006.normals_split_custom_set([tuple(v) for v in zip(*[iter([-3.754e-08, 1.0, 1.231e-08, -3.361e-08, 1.0, 8.348e-09, 0.0, 1.0, -2.561e-08, 0.0, 1.0, -2.561e-08, 4.688e-08, -1.0, 0.0, 4.396e-08, -1.0, 0.0, 8.393e-08, -1.0, 0.0, 8.393e-08, -1.0, 0.0, -0.3695, -1.701e-07, -0.9292, -0.3695, -1.134e-07, -0.9292, -0.3695, -1.134e-07, -0.9292, -0.3695, -1.701e-07, -0.9292, 0.5948, 0.0, 0.8038, 0.5948, 0.0, 0.8038, 0.5948, 0.0, 0.8038, 0.5948, 0.0, 0.8038, 0.5948, 0.0, 0.8038, 0.5948, 0.0, 0.8038, 0.5948, 0.0, 0.8038, 0.5948, 0.0, 0.8038, -0.3695, -1.773e-08, -0.9292, -0.3695, -1.134e-07, -0.9292, -0.3695, -1.134e-07, -0.9292, -0.3695, -1.773e-08, -0.9292, 1.307e-07, -1.0, -2.25e-07, 1.306e-07, -1.0, -2.336e-07, 6.343e-08, -1.0, -7.875e-08, 5.722e-08, -1.0, -7.103e-08, -1.836e-08, 1.0, 1.788e-08, -1.981e-08, 1.0, 1.802e-08, -5.324e-08, 1.0, 3.013e-08, -5.21e-08, 1.0, 2.916e-08, 0.8526, -1.018e-07, 0.5225, 0.8526, -1.018e-07, 0.5225, 0.8526, -1.018e-07, 0.5225, 0.8526, -1.018e-07, 0.5225, 3.868e-08, 1.0, 1.314e-08, 4.142e-08, 1.0, 3.036e-08, 4.142e-08, 1.0, 3.036e-08, 3.893e-08, 1.0, 1.472e-08, -0.8066, 2.548e-07, -0.5911, -0.8066, 2.548e-07, -0.5911, -0.8066, 2.548e-07, -0.5911, -0.8066, 2.548e-07, -0.5911, -7.364e-08, -1.0, -6.62e-08, -7.399e-08, -1.0, 0.0, -7.399e-08, -1.0, 0.0, -7.361e-08, -1.0, -7.161e-08, 0.3695, -7.213e-08, -0.9292, 0.3695, -7.213e-08, -0.9292, 0.3695, -1.443e-07, -0.9292, 0.3695, -1.443e-07, -0.9292, -0.5948, 0.0, 0.8038, -0.5948, 0.0, 0.8038, -0.5948, 0.0, 0.8038, -0.5948, 0.0, 0.8038, -0.8363, 0.0, 0.5483, -0.8363, 0.0, 0.5483, -0.8363, 0.0, 0.5483, -0.8363, 0.0, 0.5483, -9.335e-08, 1.0, -3.877e-08, -9.335e-08, 1.0, -3.877e-08, -1.537e-07, 1.0, 9.421e-09, -1.417e-07, 1.0, -1.569e-10, -0.1655, -8.298e-08, -0.9862, -0.1655, -8.298e-08, -0.9862, -0.1655, -8.298e-08, -0.9862, -0.1655, -8.298e-08, -0.9862, 2.951e-07, -1.0, -3.401e-07, 2.807e-07, -1.0, -3.09e-07, 3.53e-07, -1.0, -4.653e-07, 3.53e-07, -1.0, -4.653e-07, -0.8319, -2.357e-07, -0.555, -0.8319, -2.357e-07, -0.555, -0.8319, -2.357e-07, -0.555, -0.8319, -2.357e-07, -0.555, 0.305, 9.294e-08, 0.9524, 0.305, 9.294e-08, 0.9524, 0.305, 9.294e-08, 0.9524, 0.305, 9.294e-08, 0.9524, 0.8266, 3.979e-07, -0.5627, 0.8266, 3.979e-07, -0.5627, 0.8266, 3.979e-07, -0.5627, 0.8266, 3.979e-07, -0.5627, 0.879, 4.117e-07, 0.4769, 0.879, 4.117e-07, 0.4769, 0.879, 4.117e-07, 0.4769, 0.879, 4.117e-07, 0.4769, -1.417e-07, 1.0, -1.569e-10, -1.537e-07, 1.0, 9.421e-09, -2.079e-07, 1.0, 5.271e-08, -2.079e-07, 1.0, 5.271e-08, 2.807e-07, -1.0, -3.09e-07, 2.951e-07, -1.0, -3.401e-07, 2.157e-07, -1.0, -1.687e-07, 2.157e-07, -1.0, -1.687e-07, 0.8363, 0.0, 0.5483, 0.8363, 0.0, 0.5483, 0.8363, 0.0, 0.5483, 0.8363, 0.0, 0.5483, 9.335e-08, 1.0, 0.0, 1.417e-07, 1.0, 2.67e-08, 1.537e-07, 1.0, 3.332e-08, 9.335e-08, 1.0, 0.0, 0.1655, -8.298e-08, -0.9862, 0.1655, -8.298e-08, -0.9862, 0.1655, -8.298e-08, -0.9862, 0.1655, -8.298e-08, -0.9862, -2.951e-07, -1.0, -3.401e-07, -3.53e-07, -1.0, -4.653e-07, -3.53e-07, -1.0, -4.653e-07, -2.807e-07, -1.0, -3.09e-07, 0.8319, -2.357e-07, -0.555, 0.8319, -2.357e-07, -0.555, 0.8319, -2.357e-07, -0.555, 0.8319, -2.357e-07, -0.555, -0.305, 9.294e-08, 0.9524, -0.305, 9.294e-08, 0.9524, -0.305, 9.294e-08, 0.9524, -0.305, 9.294e-08, 0.9524, -0.8266, 3.979e-07, -0.5627, -0.8266, 3.979e-07, -0.5627, -0.8266, 3.979e-07, -0.5627, -0.8266, 3.979e-07, -0.5627, -0.879, 4.117e-07, 0.4769, -0.879, 4.117e-07, 0.4769, -0.879, 4.117e-07, 0.4769, -0.879, 4.117e-07, 0.4769, 1.417e-07, 1.0, 2.67e-08, 2.079e-07, 1.0, 6.326e-08, 2.079e-07, 1.0, 6.326e-08, 1.537e-07, 1.0, 3.332e-08, -2.807e-07, -1.0, -3.09e-07, -2.157e-07, -1.0, -1.687e-07, -2.157e-07, -1.0, -1.687e-07, -2.951e-07, -1.0, -3.401e-07, -0.8526, -1.018e-07, 0.5225, -0.8526, -1.018e-07, 0.5225, -0.8526, -1.018e-07, 0.5225, -0.8526, -1.018e-07, 0.5225, 0.8066, 2.548e-07, -0.5911, 0.8066, 2.548e-07, -0.5911, 0.8066, 2.548e-07, -0.5911, 0.8066, 2.548e-07, -0.5911, 1.296e-07, -1.0, -3.073e-07, 1.296e-07, -1.0, -3.073e-07, 1.306e-07, -1.0, -2.336e-07, 1.307e-07, -1.0, -2.25e-07, 0.5948, 0.0, 0.8038, 0.5948, 0.0, 0.8038, 0.5948, 0.0, 0.8038, 0.5948, 0.0, 0.8038, -0.3695, -1.134e-07, -0.9292, -0.3695, -1.701e-07, -0.9292, -0.3695, -1.701e-07, -0.9292, -0.3695, -1.134e-07, -0.9292, -5.21e-08, 1.0, 2.916e-08, -5.324e-08, 1.0, 3.013e-08, -3.361e-08, 1.0, 8.348e-09, -3.754e-08, 1.0, 1.231e-08, 0.0, 1.0, 1.606e-08, 0.0, 1.0, 1.606e-08, -1.981e-08, 1.0, 1.802e-08, -1.836e-08, 1.0, 1.788e-08, -0.3695, -3.546e-08, -0.9292, -0.3695, -1.773e-08, -0.9292, -0.3695, -1.773e-08, -0.9292, -0.3695, -3.546e-08, -0.9292, 0.5948, 0.0, 0.8038, 0.5948, 0.0, 0.8038, 0.5948, 0.0, 0.8038, 0.5948, 0.0, 0.8038, 5.722e-08, -1.0, -7.103e-08, 6.343e-08, -1.0, -7.875e-08, 4.396e-08, -1.0, 0.0, 4.688e-08, -1.0, 0.0, -0.5948, 0.0, 0.8038, -0.5948, 0.0, 0.8038, -0.5948, 0.0, 0.8038, -0.5948, 0.0, 0.8038, 0.3695, 0.0, -0.9292, 0.3695, 0.0, -0.9292, 0.3695, -7.213e-08, -0.9292, 0.3695, -7.213e-08, -0.9292, -8.283e-08, -1.0, -1.214e-07, -7.737e-08, -1.0, -1.377e-07, -7.787e-08, -1.0, -1.362e-07, -8.283e-08, -1.0, -1.214e-07, 1.613e-08, 1.0, -1.606e-08, 3.868e-08, 1.0, 1.314e-08, 3.893e-08, 1.0, 1.472e-08, 1.745e-08, 1.0, -1.502e-08, 0.0, 1.0, -2.872e-08, 1.613e-08, 1.0, -1.606e-08, 1.745e-08, 1.0, -1.502e-08, 0.0, 1.0, -2.872e-08, 0.3695, 0.0, -0.9292, 0.3695, 0.0, -0.9292, 0.3695, 0.0, -0.9292, 0.3695, 0.0, -0.9292, -0.5948, 0.0, 0.8038, -0.5948, 0.0, 0.8038, -0.5948, 0.0, 0.8038, -0.5948, 0.0, 0.8038, -7.737e-08, -1.0, -1.377e-07, -7.364e-08, -1.0, -6.62e-08, -7.361e-08, -1.0, -7.161e-08, -7.787e-08, -1.0, -1.362e-07])] * 3)])
arm_armature = bpy.data.armatures.new('Armature')  # bones are not reproduced

# ---- objects
ob_legs = bpy.data.objects.new('Legs', me_cube_002)
ob_body = bpy.data.objects.new('Body', me_cube_004)
ob_head_and_neck = bpy.data.objects.new('Head and neck', me_cube_005)
ob_arms = bpy.data.objects.new('arms', me_cube_006)
ob_armature = bpy.data.objects.new('Armature', arm_armature)

# ---- transforms, parenting, visibility, modifiers, constraints
ob_legs.parent = ob_armature
ob_legs.location = (0.0, 3.553e-15, 0.0)
ob_legs.rotation_euler = (-1.629e-07, 0.0, 0.0)
ob_legs.scale = (0.3243, 0.3243, 0.3243)
ob_legs.color = (0.8, 0.8, 0.8, 1.0)
_vg = ob_legs.vertex_groups.new(name='HIP')
_vg = ob_legs.vertex_groups.new(name='SPINE')
_vg = ob_legs.vertex_groups.new(name='NECK')
_vg = ob_legs.vertex_groups.new(name='HEAD')
_vg = ob_legs.vertex_groups.new(name='BICEP.L')
_vg = ob_legs.vertex_groups.new(name='FOREARM.L')
_vg = ob_legs.vertex_groups.new(name='HAND.L')
_vg = ob_legs.vertex_groups.new(name='BICEP.R')
_vg = ob_legs.vertex_groups.new(name='FOREARM.R')
_vg = ob_legs.vertex_groups.new(name='HAND.R')
_vg = ob_legs.vertex_groups.new(name='THIGH.L')
for _i, _w in zip([12, 14, 16, 18, 20, 21, 23, 24, 25, 26, 27, 28, 29, 30, 31, 32, 33, 34, 35], [0.9792, 0.9926, 0.9785, 0.993, 0.02209, 0.01343, 0.02898, 0.8539, 0.7865, 0.8612, 0.7768, 0.9751, 0.9444, 0.975, 0.9413, 0.2038, 0.1433, 0.2057, 0.1592]): _vg.add([_i], _w, 'REPLACE')
_vg = ob_legs.vertex_groups.new(name='CALF.L')
for _i, _w in zip([13, 15, 17, 19, 20, 21, 22, 23, 24, 25, 26, 27, 29, 31, 32, 33, 34, 35], [0.1804, 0.006648, 0.1918, 0.02134, 0.4542, 0.1619, 0.1162, 0.4433, 0.1188, 0.1758, 0.1157, 0.1806, 0.04147, 0.04514, 0.6562, 0.7156, 0.6411, 0.6823]): _vg.add([_i], _w, 'REPLACE')
_vg = ob_legs.vertex_groups.new(name='FOOT.L')
for _i, _w in zip([13, 15, 17, 19, 20, 21, 22, 23, 25, 27, 32, 33, 34, 35], [0.7322, 0.1637, 0.6982, 0.1815, 0.4926, 0.6439, 0.7587, 0.5039, 0.02197, 0.03119, 0.1343, 0.124, 0.1471, 0.129]): _vg.add([_i], _w, 'REPLACE')
_vg = ob_legs.vertex_groups.new(name='TOES.L')
for _i, _w in zip([13, 15, 17, 19, 21, 22, 35], [0.07203, 0.8034, 0.09266, 0.7758, 0.1625, 0.1042, 0.008904]): _vg.add([_i], _w, 'REPLACE')
_vg = ob_legs.vertex_groups.new(name='THIGH.R')
for _i, _w in zip([0, 2, 4, 6, 8, 9, 11, 36, 37, 38, 39, 40, 41, 42, 43, 44, 45, 46, 47], [0.9792, 0.9926, 0.9785, 0.993, 0.02209, 0.01343, 0.02898, 0.8539, 0.7865, 0.8612, 0.7768, 0.2038, 0.1433, 0.2057, 0.1592, 0.9751, 0.9444, 0.975, 0.9413]): _vg.add([_i], _w, 'REPLACE')
_vg = ob_legs.vertex_groups.new(name='CALF.R')
for _i, _w in zip([1, 3, 5, 7, 8, 9, 10, 11, 36, 37, 38, 39, 40, 41, 42, 43, 45, 47], [0.1804, 0.006648, 0.1918, 0.02134, 0.4542, 0.1619, 0.1162, 0.4433, 0.1188, 0.1758, 0.1157, 0.1806, 0.6562, 0.7156, 0.6411, 0.6823, 0.04147, 0.04514]): _vg.add([_i], _w, 'REPLACE')
_vg = ob_legs.vertex_groups.new(name='FOOT.R')
for _i, _w in zip([1, 3, 5, 7, 8, 9, 10, 11, 37, 39, 40, 41, 42, 43], [0.7322, 0.1637, 0.6982, 0.1815, 0.4926, 0.6439, 0.7587, 0.5039, 0.02197, 0.03119, 0.1343, 0.124, 0.1471, 0.129]): _vg.add([_i], _w, 'REPLACE')
_vg = ob_legs.vertex_groups.new(name='TOES.R')
for _i, _w in zip([1, 3, 5, 7, 9, 10, 43], [0.07203, 0.8034, 0.09266, 0.7758, 0.1625, 0.1042, 0.008904]): _vg.add([_i], _w, 'REPLACE')
_m = ob_legs.modifiers.new('Armature', 'ARMATURE')
_m.object = ob_armature
ob_body.parent = ob_armature
ob_body.location = (0.0, -0.01827, 2.629)
ob_body.scale = (0.5265, 0.5265, 0.5265)
ob_body.color = (0.8, 0.8, 0.8, 1.0)
_vg = ob_body.vertex_groups.new(name='HIP')
for _i, _w in zip([0, 1, 2, 3, 4, 5, 6, 7, 8, 9, 10, 11, 12, 13, 14, 15, 18, 19, 20, 22, 23, 24, 25, 26, 27, 28, 29, 30, 32, 33, 36, 37, 38, 39, 40, 46, 48, 49, 50, 51, 52, 53, 54, 55, 56, 58, 59, 60, 61, 62, 63, 64, 65, 68, 70, 71, 72, 73, 74, 75, 76, 77, 78, 82, 84, 85, 86, 87, 88, 89, 90, 91, 92], [0.2604, 0.2732, 0.325, 0.3262, 0.5788, 0.5196, 0.7223, 0.6652, 0.2795, 0.331, 0.4865, 0.6425, 0.3165, 0.3472, 0.465, 0.5729, 0.4783, 0.2623, 0.2702, 0.3918, 0.07564, 0.2609, 0.4256, 0.4771, 0.403, 0.6286, 0.02481, 0.7536, 0.6201, 0.5784, 0.1528, 0.02879, 0.02588, 0.1835, 0.04253, 0.2702, 0.3918, 0.07634, 0.2612, 0.4257, 0.4772, 0.4032, 0.02617, 0.1839, 0.04475, 0.2604, 0.2732, 0.325, 0.3262, 0.2795, 0.331, 0.3165, 0.3472, 0.2702, 0.3918, 0.07634, 0.2612, 0.4257, 0.4772, 0.4032, 0.02617, 0.1839, 0.04475, 0.2702, 0.3918, 0.07564, 0.2609, 0.4256, 0.4771, 0.403, 0.02588, 0.1835, 0.04253]): _vg.add([_i], _w, 'REPLACE')
_vg = ob_body.vertex_groups.new(name='SPINE')
for _i, _w in zip([16, 18, 19, 20, 22, 23, 24, 25, 26, 27, 28, 29, 30, 31, 32, 33, 36, 37, 38, 39, 40, 41, 43, 44, 45, 46, 47, 48, 49, 50, 51, 52, 53, 54, 55, 56, 57, 66, 67, 68, 69, 70, 71, 72, 73, 74, 75, 76, 77, 78, 79, 80, 82, 84, 85, 86, 87, 88, 89, 90, 91, 92], [0.03852, 0.4218, 0.6017, 0.09368, 0.1707, 0.3253, 0.3848, 0.3947, 0.3075, 0.2621, 0.1269, 0.7887, 0.05009, 0.06255, 0.2624, 0.2866, 0.7221, 0.6768, 0.09304, 0.5459, 0.2813, 0.7309, 0.03299, 0.08423, 0.02608, 0.09362, 0.008308, 0.1707, 0.3294, 0.3844, 0.3949, 0.3076, 0.2619, 0.09369, 0.5468, 0.2884, 0.009759, 0.08423, 0.02608, 0.09362, 0.008308, 0.1707, 0.3294, 0.3844, 0.3949, 0.3076, 0.2619, 0.09369, 0.5468, 0.2884, 0.009759, 0.03852, 0.09368, 0.1707, 0.3253, 0.3848, 0.3947, 0.3075, 0.2621, 0.09304, 0.5459, 0.2813]): _vg.add([_i], _w, 'REPLACE')
_vg = ob_body.vertex_groups.new(name='NECK')
for _i, _w in zip([16, 17, 21, 23, 31, 34, 35, 37, 38, 40, 41, 42, 43, 44, 45, 47, 49, 54, 56, 57, 66, 67, 69, 71, 76, 78, 79, 80, 81, 83, 85, 90, 92, 93], [0.7782, 0.6472, 0.1355, 0.0789, 0.831, 0.93, 0.9406, 0.09162, 0.01377, 0.1339, 0.103, 0.2271, 0.8785, 0.5611, 0.5057, 0.102, 0.05513, 0.00315, 0.09388, 0.1785, 0.5611, 0.5057, 0.102, 0.05513, 0.00315, 0.09388, 0.1785, 0.7782, 0.6472, 0.1355, 0.0789, 0.01377, 0.1339, 0.2271]): _vg.add([_i], _w, 'REPLACE')
_vg = ob_body.vertex_groups.new(name='HEAD')
_vg = ob_body.vertex_groups.new(name='BICEP.L')
for _i, _w in zip([16, 17, 19, 20, 21, 23, 24, 25, 26, 27, 29, 31, 32, 36, 37, 38, 39, 40, 41, 42, 43, 80, 81, 82, 83, 85, 86, 87, 88, 89, 90, 91, 92, 93], [0.1569, 0.3105, 0.03496, 0.04454, 0.8266, 0.4828, 0.2258, 0.05507, 0.03383, 0.1429, 0.07518, 0.04296, 0.01574, 0.03607, 0.09022, 0.8155, 0.1862, 0.506, 0.07007, 0.7352, 0.01473, 0.1569, 0.3105, 0.04454, 0.8266, 0.4828, 0.2258, 0.05507, 0.03383, 0.1429, 0.8155, 0.1862, 0.506, 0.7352]): _vg.add([_i], _w, 'REPLACE')
_vg = ob_body.vertex_groups.new(name='FOREARM.L')
_vg = ob_body.vertex_groups.new(name='HAND.L')
_vg = ob_body.vertex_groups.new(name='BICEP.R')
for _i, _w in zip([19, 29, 31, 32, 34, 35, 36, 37, 41, 43, 44, 45, 46, 47, 49, 50, 51, 52, 53, 54, 55, 56, 57, 66, 67, 68, 69, 71, 72, 73, 74, 75, 76, 77, 78, 79], [0.0357, 0.07846, 0.0541, 0.01626, 0.008632, 0.01573, 0.03877, 0.09149, 0.07538, 0.0386, 0.3235, 0.4325, 0.04526, 0.8544, 0.5018, 0.2274, 0.05693, 0.03659, 0.1439, 0.8201, 0.1919, 0.5376, 0.7758, 0.3235, 0.4325, 0.04526, 0.8544, 0.5018, 0.2274, 0.05693, 0.03659, 0.1439, 0.8201, 0.1919, 0.5376, 0.7758]): _vg.add([_i], _w, 'REPLACE')
_vg = ob_body.vertex_groups.new(name='FOREARM.R')
_vg = ob_body.vertex_groups.new(name='HAND.R')
_vg = ob_body.vertex_groups.new(name='THIGH.L')
for _i, _w in zip([0, 1, 2, 3, 4, 5, 6, 7, 8, 9, 10, 11, 12, 13, 14, 15, 18, 20, 22, 24, 25, 26, 27, 28, 30, 33, 39, 48, 58, 59, 60, 61, 62, 63, 64, 65, 70, 82, 84, 86, 87, 88, 89, 91], [0.6721, 0.6501, 0.5513, 0.5457, 0.2301, 0.2716, 0.1417, 0.1717, 0.6396, 0.5361, 0.2943, 0.1821, 0.5857, 0.5087, 0.3004, 0.219, 0.01843, 0.5619, 0.363, 0.1015, 0.09228, 0.1377, 0.1669, 0.1112, 0.08741, 0.05186, 0.02796, 0.03309, 0.07243, 0.0827, 0.1524, 0.1585, 0.08662, 0.1649, 0.1058, 0.1792, 0.03309, 0.5619, 0.363, 0.1015, 0.09228, 0.1377, 0.1669, 0.02796]): _vg.add([_i], _w, 'REPLACE')
_vg = ob_body.vertex_groups.new(name='CALF.L')
_vg = ob_body.vertex_groups.new(name='FOOT.L')
_vg = ob_body.vertex_groups.new(name='TOES.L')
_vg = ob_body.vertex_groups.new(name='THIGH.R')
for _i, _w in zip([0, 1, 2, 3, 4, 5, 6, 7, 8, 9, 10, 11, 12, 13, 14, 15, 18, 22, 28, 30, 33, 46, 48, 50, 51, 52, 53, 55, 58, 59, 60, 61, 62, 63, 64, 65, 68, 70, 72, 73, 74, 75, 77, 84], [0.06752, 0.07677, 0.1238, 0.1281, 0.1911, 0.2088, 0.1361, 0.1632, 0.08087, 0.1329, 0.2192, 0.1754, 0.09781, 0.1441, 0.2345, 0.2082, 0.01845, 0.03309, 0.1112, 0.08741, 0.05187, 0.5619, 0.363, 0.1016, 0.09231, 0.1377, 0.167, 0.02813, 0.6672, 0.6441, 0.5226, 0.5153, 0.6339, 0.5041, 0.5778, 0.4736, 0.5619, 0.363, 0.1016, 0.09231, 0.1377, 0.167, 0.02813, 0.03309]): _vg.add([_i], _w, 'REPLACE')
_vg = ob_body.vertex_groups.new(name='CALF.R')
_vg = ob_body.vertex_groups.new(name='FOOT.R')
_vg = ob_body.vertex_groups.new(name='TOES.R')
_m = ob_body.modifiers.new('Armature', 'ARMATURE')
_m.object = ob_armature
ob_head_and_neck.parent = ob_armature
ob_head_and_neck.location = (0.0, 0.0, 4.141)
ob_head_and_neck.rotation_euler = (-1.629e-07, 0.0, 0.0)
ob_head_and_neck.scale = (0.2588, 0.2588, 0.2588)
ob_head_and_neck.color = (0.8, 0.8, 0.8, 1.0)
_vg = ob_head_and_neck.vertex_groups.new(name='HIP')
_vg = ob_head_and_neck.vertex_groups.new(name='SPINE')
_vg = ob_head_and_neck.vertex_groups.new(name='NECK')
for _i, _w in zip([0, 2, 3, 4, 5, 6, 7, 8, 9, 10, 11, 12, 13, 15, 16, 19, 20, 21, 22, 23, 24, 25, 26, 27, 28, 29, 30, 33, 34, 35, 36, 37, 38, 39, 40, 41, 42, 43, 45, 46, 48, 50, 51, 52, 53, 54, 55, 57, 58, 59, 60, 61, 62, 63, 64, 65, 66, 67, 68, 69, 70, 71, 72, 73, 74], [0.1257, 0.03151, 0.0313, 0.1306, 0.0981, 0.02472, 0.1034, 0.1055, 0.004231, 0.1389, 0.09118, 0.02995, 0.01014, 0.1444, 0.1024, 0.1416, 0.2158, 0.7855, 0.1525, 0.3003, 0.8796, 0.8015, 0.1291, 0.9936, 0.5957, 0.6293, 0.0956, 0.1016, 0.8216, 0.8944, 0.9343, 0.9517, 0.9771, 0.9626, 0.02885, 0.003967, 0.1355, 0.0784, 0.07148, 0.06342, 0.06362, 0.7864, 0.1231, 0.2214, 0.8367, 0.4408, 0.06491, 0.6619, 0.8813, 0.9215, 0.6192, 0.4569, 0.2493, 0.2878, 0.23, 0.1913, 0.4009, 0.2547, 0.6804, 0.7689, 0.2246, 0.7285, 0.2393, 0.3135, 0.4103]): _vg.add([_i], _w, 'REPLACE')
_vg = ob_head_and_neck.vertex_groups.new(name='HEAD')
for _i, _w in zip([0, 1, 2, 3, 4, 5, 6, 7, 8, 9, 10, 11, 12, 13, 14, 15, 16, 17, 18, 19, 20, 21, 22, 23, 24, 25, 26, 28, 29, 30, 31, 32, 33, 34, 35, 36, 37, 39, 40, 41, 42, 43, 44, 45, 46, 47, 48, 49, 50, 51, 52, 53, 54, 55, 56, 57, 58, 59, 60, 61, 62, 63, 64, 65, 66, 67, 68, 69, 70, 71, 72, 73, 74], [0.8743, 0.9819, 0.9592, 0.9594, 0.8694, 0.9019, 0.9626, 0.8966, 0.8945, 0.9729, 0.8611, 0.9088, 0.96, 0.9699, 0.9845, 0.8556, 0.8976, 0.9799, 0.9953, 0.8584, 0.7842, 0.2145, 0.8475, 0.6997, 0.1204, 0.1985, 0.8709, 0.4043, 0.3707, 0.9044, 0.9782, 0.9924, 0.8984, 0.1784, 0.1056, 0.06572, 0.04655, 0.02479, 0.9606, 0.973, 0.8645, 0.9216, 0.9827, 0.9285, 0.9366, 0.984, 0.9364, 0.9945, 0.2136, 0.8769, 0.7786, 0.1633, 0.5592, 0.9351, 0.9911, 0.3381, 0.1187, 0.07846, 0.3808, 0.5431, 0.7507, 0.7122, 0.77, 0.8087, 0.5991, 0.7453, 0.3196, 0.2311, 0.7754, 0.2715, 0.7607, 0.6865, 0.5897]): _vg.add([_i], _w, 'REPLACE')
_vg = ob_head_and_neck.vertex_groups.new(name='BICEP.L')
_vg = ob_head_and_neck.vertex_groups.new(name='FOREARM.L')
_vg = ob_head_and_neck.vertex_groups.new(name='HAND.L')
_vg = ob_head_and_neck.vertex_groups.new(name='BICEP.R')
_vg = ob_head_and_neck.vertex_groups.new(name='FOREARM.R')
_vg = ob_head_and_neck.vertex_groups.new(name='HAND.R')
_vg = ob_head_and_neck.vertex_groups.new(name='THIGH.L')
_vg = ob_head_and_neck.vertex_groups.new(name='CALF.L')
_vg = ob_head_and_neck.vertex_groups.new(name='FOOT.L')
_vg = ob_head_and_neck.vertex_groups.new(name='TOES.L')
_vg = ob_head_and_neck.vertex_groups.new(name='THIGH.R')
_vg = ob_head_and_neck.vertex_groups.new(name='CALF.R')
_vg = ob_head_and_neck.vertex_groups.new(name='FOOT.R')
_vg = ob_head_and_neck.vertex_groups.new(name='TOES.R')
_m = ob_head_and_neck.modifiers.new('Armature', 'ARMATURE')
_m.object = ob_armature
ob_arms.parent = ob_armature
ob_arms.location = (-5.96e-08, 0.0, 2.384e-07)
ob_arms.rotation_euler = (-1.629e-07, 0.0, 0.0)
ob_arms.scale = (0.3168, 0.3168, 0.3168)
ob_arms.color = (0.8, 0.8, 0.8, 1.0)
_vg = ob_arms.vertex_groups.new(name='HIP')
_vg = ob_arms.vertex_groups.new(name='SPINE')
_vg = ob_arms.vertex_groups.new(name='NECK')
_vg = ob_arms.vertex_groups.new(name='HEAD')
_vg = ob_arms.vertex_groups.new(name='BICEP.L')
for _i, _w in zip([0, 1, 2, 3, 8, 9, 10, 11, 44, 45, 46, 47, 52, 54, 56, 57, 58, 59], [0.956, 0.959, 0.9535, 0.9561, 0.1231, 0.1107, 0.1079, 0.1015, 1.0, 1.0, 1.0, 1.0, 0.001691, 0.009993, 0.8863, 0.8953, 0.8889, 0.8963]): _vg.add([_i], _w, 'REPLACE')
_vg = ob_arms.vertex_groups.new(name='FOREARM.L')
for _i, _w in zip([0, 1, 2, 3, 4, 5, 6, 7, 8, 9, 10, 11, 48, 49, 50, 51, 52, 53, 54, 55, 56, 57, 58, 59], [0.0365, 0.03055, 0.04191, 0.03668, 0.3363, 0.3387, 0.7626, 0.7584, 0.8675, 0.8797, 0.8756, 0.8806, 1.0, 1.0, 1.0, 1.0, 0.9257, 0.8726, 0.9233, 0.869, 0.1124, 0.1027, 0.1098, 0.1018]): _vg.add([_i], _w, 'REPLACE')
_vg = ob_arms.vertex_groups.new(name='HAND.L')
for _i, _w in zip([4, 5, 6, 7, 20, 21, 22, 23, 24, 25, 26, 27, 28, 29, 30, 31, 52, 53, 54, 55], [0.6549, 0.6529, 0.2142, 0.2199, 1.0, 1.0, 1.0, 1.0, 1.0, 1.0, 1.0, 1.0, 1.0, 1.0, 1.0, 1.0, 0.04682, 0.1055, 0.04334, 0.1111]): _vg.add([_i], _w, 'REPLACE')
_vg = ob_arms.vertex_groups.new(name='BICEP.R')
for _i, _w in zip([12, 13, 14, 15, 17, 18, 19, 60, 61, 62, 63, 64, 65, 66, 67], [0.9811, 0.9824, 0.9796, 0.9804, 0.0404, 0.06843, 0.06857, 0.09966, 0.08877, 0.08273, 0.07836, 0.9099, 0.9168, 0.9115, 0.9186]): _vg.add([_i], _w, 'REPLACE')
_vg = ob_arms.vertex_groups.new(name='FOREARM.R')
for _i, _w in zip([16, 17, 18, 19, 60, 61, 62, 63, 64, 65, 66, 67], [0.9781, 0.9548, 0.9316, 0.9314, 0.9003, 0.9112, 0.9173, 0.9216, 0.09012, 0.08323, 0.08851, 0.08135]): _vg.add([_i], _w, 'REPLACE')
_vg = ob_arms.vertex_groups.new(name='HAND.R')
_vg.add([32, 33, 34, 35, 36, 37, 38, 39, 40, 41, 42, 43], 1.0, 'REPLACE')
_vg = ob_arms.vertex_groups.new(name='THIGH.L')
_vg = ob_arms.vertex_groups.new(name='CALF.L')
_vg = ob_arms.vertex_groups.new(name='FOOT.L')
_vg = ob_arms.vertex_groups.new(name='TOES.L')
_vg = ob_arms.vertex_groups.new(name='THIGH.R')
_vg = ob_arms.vertex_groups.new(name='CALF.R')
_vg = ob_arms.vertex_groups.new(name='FOOT.R')
_vg = ob_arms.vertex_groups.new(name='TOES.R')
_m = ob_arms.modifiers.new('Armature', 'ARMATURE')
_m.object = ob_armature
ob_armature.location = (0.0, 0.0, 0.0)
ob_armature.show_in_front = True

# ---- collection membership
col_collection.objects.link(ob_legs)
col_collection.objects.link(ob_body)
col_collection.objects.link(ob_head_and_neck)
col_collection.objects.link(ob_arms)
col_collection.objects.link(ob_armature)

# ---- scene / render settings (as saved in the file)
scene.frame_start = 1; scene.frame_end = 23; scene.frame_set(15)
scene.render.engine = 'BLENDER_EEVEE_NEXT'
scene.cycles.sampling_pattern = 'TABULATED_SOBOL'
scene.eevee.ray_tracing_options.trace_max_roughness = 0.0
bpy.context.view_layer.update()

# ---- added for rendering (the .blend has no active camera): camera
cam_auto = bpy.data.cameras.new('AutoCamera')
cam_auto.lens = 50.0
cam_auto.sensor_width = 36.0
cam_auto.clip_end = 1000.0
ob_auto_camera = bpy.data.objects.new('AutoCamera', cam_auto)
scene.collection.objects.link(ob_auto_camera)
ob_auto_camera.location = (5.14074, -6.30256, 6.03785)
ob_auto_camera.rotation_euler = (1.09748, -7.21219e-08, 0.694738)
scene.camera = ob_auto_camera
bpy.context.view_layer.update()
